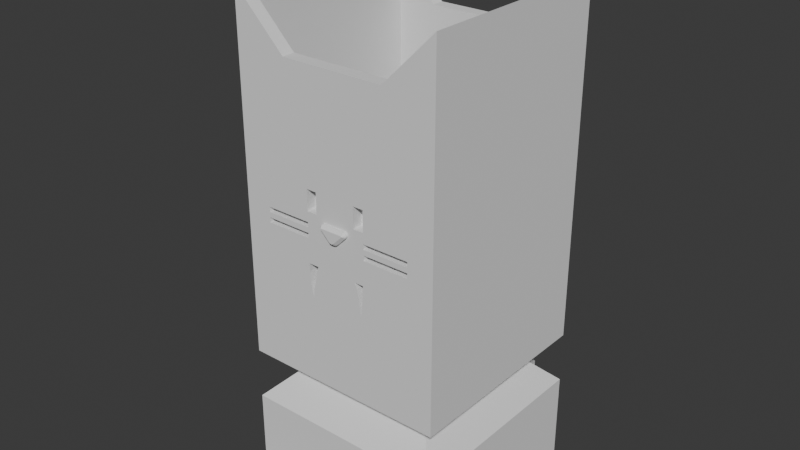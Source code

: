 # Source: cat.blend  (saved by Blender 4.5.87; exported with 4.5.12 LTS)
import bpy
from mathutils import Matrix  # noqa: F401  (used for matrix-valued properties, if any)

bpy.ops.wm.read_factory_settings(use_empty=True)
scene = bpy.context.scene
scene.name = 'Scene'

# ---- collections
col_collection = bpy.data.collections.new('Collection'); scene.collection.children.link(col_collection)
col_collection_2 = bpy.data.collections.new('Collection 2'); scene.collection.children.link(col_collection_2)

# ---- world
world_world = bpy.data.worlds.new('World'); scene.world = world_world
world_world.use_nodes = True; world_world.node_tree.nodes.clear()
_N = world_world.node_tree.nodes; _L = world_world.node_tree.links
n0 = _N.new('ShaderNodeOutputWorld'); n0.name = 'World Output'; n0.location = (200, 100)
n1 = _N.new('ShaderNodeBackground'); n1.name = 'Background'; n1.location = (-200, 100)
n1.inputs[0].default_value = (0.05088, 0.05088, 0.05088, 1.0)
_L.new(n1.outputs[0], n0.inputs[0])
n0.is_active_output = True
world_world.color = (0.05088, 0.05088, 0.05088)
world_world.sun_shadow_jitter_overblur = 0.0

# ---- meshes
me_cali_cat_pencil_holder___base_007 = bpy.data.meshes.new('Cali_Cat_Pencil_Holder_-_Base.007')
me_cali_cat_pencil_holder___base_007.from_pydata([(-25.47, 1.95, 79.61), (-25.47, -26.6, 79.61), (-25.47, 30.5, 79.61), (31.63, 30.5, 79.61), (-3.72, 30.5, 73.5), (31.63, -26.6, 79.61), (-25.09, -26.6, 79.24), (-13.28, -26.6, 73.5), (-14.3, -26.6, 73.5), (15.27, -26.6, 73.5), (20.46, -26.6, 73.5), (31.63, -20.48, 79.61), (31.63, 8.072, 79.61), (-29.55, 1.95, 59.14), (-29.55, 1.95, 72.19), (-29.55, -30.68, 95.45), (-29.55, -30.68, 69.34), (-29.55, 1.95, 58.33), (-29.55, -30.68, 64.44), (-29.55, -30.68, 67.71), (-29.55, 1.95, 56.69), (-29.55, -30.68, 62.7), (-29.55, 1.95, 55.83), (-29.55, 34.59, 81.58), (-29.55, 18.27, 93.2), (35.71, 34.59, 81.58), (11.24, 34.59, 73.41), (12.87, -30.68, 62.7), (11.24, -30.68, 62.7), (12.87, -30.68, 62.0), (-21.39, -30.68, 62.7), (-25.47, -30.68, 62.7), (-21.39, -30.68, 62.0), (11.24, -30.68, 69.34), (12.87, -30.68, 70.15), (11.24, -30.68, 70.15), (-25.47, -30.68, 95.45), (8.614, -30.68, 67.71), (7.603, -30.68, 67.71), (7.622, -30.68, 67.6), (11.24, -30.68, 64.44), (27.55, -30.68, 63.63), (12.87, -30.68, 63.63), (-5.078, -30.68, 95.45), (-2.448, -30.68, 95.45), (11.24, -30.68, 67.71), (35.71, -30.68, 69.34), (8.614, -30.68, 95.45), (9.606, -30.68, 76.68), (8.614, -30.68, 69.34), (9.606, -30.68, 70.15), (11.24, -30.68, 95.45), (35.71, -30.68, 95.45), (-5.078, -30.68, 70.15), (-6.709, -30.68, 70.15), (-5.078, -30.68, 69.34), (11.24, -30.68, 76.68), (12.87, -30.68, 76.68), (-5.078, -30.68, 64.44), (-6.709, -30.68, 63.63), (-5.078, -30.68, 62.7), (-0.4768, -30.68, 68.52), (6.643, -30.68, 68.52), (-2.448, -30.68, 69.34), (-3.446, -30.68, 70.15), (-6.709, -30.68, 62.7), (-21.39, -30.68, 66.89), (-25.47, -30.68, 67.71), (-21.39, -30.68, 65.26), (-6.709, -30.68, 62.0), (-21.39, -30.68, 63.63), (-25.47, -30.68, 64.44), (35.71, -30.68, 64.44), (27.55, -30.68, 62.7), (35.71, -30.68, 62.7), (35.71, -30.68, 67.71), (27.55, -30.68, 66.89), (27.55, -30.68, 62.0), (7.113, -30.68, 68.4), (7.25, -30.68, 68.31), (-2.448, -30.68, 62.7), (7.616, -30.68, 67.44), (7.583, -30.68, 67.27), (8.614, -30.68, 64.44), (7.524, -30.68, 67.12), (7.44, -30.68, 66.98), (-2.448, -30.68, 67.71), (-1.436, -30.68, 67.76), (6.807, -30.68, 68.51), (6.963, -30.68, 68.47), (7.596, -30.68, 67.76), (7.374, -30.68, 68.2), (7.544, -30.68, 67.92), (7.472, -30.68, 68.06), (-1.384, -30.68, 67.92), (-1.306, -30.68, 68.06), (-1.417, -30.68, 67.27), (-1.449, -30.68, 67.44), (8.614, -30.68, 62.7), (4.235, -30.68, 63.78), (4.464, -30.68, 63.98), (3.968, -30.68, 63.63), (-1.208, -30.68, 68.2), (-2.448, -30.68, 64.44), (1.697, -30.68, 63.98), (1.24, -30.68, 64.44), (-1.09, -30.68, 68.31), (-5.078, -30.68, 67.71), (-6.709, -30.68, 66.89), (-0.9532, -30.68, 68.4), (-1.443, -30.68, 67.71), (-1.456, -30.68, 67.6), (2.48, -30.68, 63.51), (2.192, -30.68, 63.63), (-0.8031, -30.68, 68.47), (-0.6399, -30.68, 68.51), (-1.169, -30.68, 66.85), (-1.28, -30.68, 66.98), (4.927, -30.68, 64.44), (1.931, -30.68, 63.78), (-1.364, -30.68, 67.12), (-6.709, -30.68, 65.26), (7.335, -30.68, 66.85), (3.687, -30.68, 63.51), (-25.47, -30.68, 69.34), (3.387, -30.68, 63.44), (3.08, -30.68, 63.41), (2.773, -30.68, 63.44), (27.55, -30.68, 65.26), (12.87, -30.68, 66.89), (12.87, -30.68, 65.26), (-5.078, -30.68, 76.68), (-3.446, -30.68, 76.68), (-6.709, -30.68, 76.68), (35.71, 1.95, 59.14), (35.71, 1.95, 58.33), (35.71, 1.95, 55.83), (35.71, 1.95, 56.69), (35.71, 1.95, 72.19), (35.71, 18.27, 93.2), (4.333, -31.5, 63.87), (4.464, -31.5, 63.98), (4.229, -31.5, 63.78), (3.968, -31.5, 63.62), (3.922, -31.49, 63.61), (4.137, -31.5, 63.72), (3.687, -31.49, 63.51), (3.459, -31.5, 63.45), (3.387, -31.5, 63.44), (3.224, -31.5, 63.42), (3.08, -31.5, 63.42), (3.341, -31.5, 63.43), (2.773, -31.5, 63.44), (2.721, -31.5, 63.44), (2.989, -31.5, 63.42), (3.028, -31.5, 63.41), (2.506, -31.49, 63.5), (2.382, -31.49, 63.54), (2.682, -31.49, 63.45), (2.277, -31.49, 63.59), (2.192, -31.5, 63.63), (1.938, -31.5, 63.79), (1.879, -31.5, 63.83), (2.062, -31.5, 63.7), (2.108, -31.5, 63.67), (1.82, -31.5, 63.87), (1.697, -31.5, 63.98), (7.335, -31.5, 66.85), (6.904, -31.5, 68.49), (6.963, -31.5, 68.47), (6.8, -31.5, 68.51), (6.676, -31.5, 68.52), (6.643, -31.5, 68.52), (7.022, -31.5, 68.44), (7.113, -31.49, 68.4), (7.244, -31.49, 68.32), (7.335, -31.49, 68.23), (7.368, -31.49, 68.21), (7.414, -31.49, 68.14), (7.472, -31.5, 68.06), (7.544, -31.5, 67.92), (7.59, -31.5, 67.78), (7.609, -31.49, 67.67), (7.622, -31.49, 67.6), (7.616, -31.49, 67.54), (7.616, -31.49, 67.46), (7.609, -31.49, 67.42), (7.596, -31.49, 67.33), (7.583, -31.49, 67.28), (7.564, -31.5, 67.21), (7.524, -31.5, 67.12), (7.466, -31.5, 67.02), (7.44, -31.5, 66.98), (7.4, -31.5, 66.93), (-0.4768, -31.5, 68.52), (-1.221, -31.5, 66.91), (-1.273, -31.5, 66.98), (-1.169, -31.5, 66.85), (-1.351, -31.5, 67.1), (-1.397, -31.5, 67.21), (-1.417, -31.49, 67.27), (-1.436, -31.49, 67.36), (-1.449, -31.49, 67.41), (-1.43, -31.49, 67.33), (-1.456, -31.49, 67.49), (-1.456, -31.49, 67.59), (-1.443, -31.5, 67.73), (-1.41, -31.5, 67.84), (-1.384, -31.5, 67.92), (-1.319, -31.5, 68.04), (-1.24, -31.49, 68.15), (-1.208, -31.49, 68.19), (-1.156, -31.49, 68.25), (-1.103, -31.49, 68.3), (-1.058, -31.49, 68.33), (-1.005, -31.49, 68.36), (-0.9597, -31.49, 68.4), (-0.901, -31.5, 68.42), (-0.8227, -31.5, 68.46), (-0.6921, -31.5, 68.49), (-0.6399, -31.5, 68.51), (-0.5877, -31.5, 68.51), (27.55, -27.42, 65.26), (27.55, -27.42, 66.89), (27.55, -27.42, 62.0), (27.55, -27.42, 63.63), (12.87, -27.42, 63.63), (-21.39, -27.42, 63.63), (-6.709, -27.42, 63.63), (12.87, -27.42, 65.26), (12.87, -27.42, 62.0), (12.87, -27.42, 66.89), (12.87, -27.42, 70.15), (12.87, -27.42, 76.68), (-6.709, -27.42, 62.0), (-21.39, -27.42, 62.0), (-6.709, -27.42, 70.15), (-6.709, -27.42, 76.68), (-6.709, -27.42, 65.26), (-6.709, -27.42, 66.89), (-21.39, -27.42, 65.26), (-21.39, -27.42, 66.89), (9.606, -27.42, 70.15), (-3.446, -27.42, 70.15), (-3.446, -27.42, 76.68), (9.606, -27.42, 76.68), (2.271, -32.31, 64.56), (2.375, -32.31, 64.47), (2.408, -32.31, 64.45), (2.493, -32.31, 64.4), (2.741, -32.31, 64.28), (2.584, -32.31, 64.34), (2.884, -32.31, 64.25), (3.028, -32.31, 64.23), (2.943, -32.31, 64.23), (3.126, -32.31, 64.23), (3.165, -32.31, 64.23), (3.302, -32.31, 64.25), (3.439, -32.31, 64.28), (3.498, -32.31, 64.3), (3.57, -32.31, 64.34), (3.7, -32.31, 64.41), (3.667, -32.31, 64.39), (3.811, -32.31, 64.49), (3.889, -32.31, 64.56), (6.754, -32.31, 67.43), (6.781, -32.31, 67.46), (6.8, -32.31, 67.51), (6.807, -32.31, 67.54), (6.787, -32.31, 67.61), (6.761, -32.31, 67.65), (6.702, -32.31, 67.69), (6.65, -32.31, 67.71), (-0.4898, -32.31, 67.71), (-0.5486, -32.31, 67.69), (-0.5812, -32.31, 67.67), (-0.6073, -32.31, 67.65), (-0.6334, -32.31, 67.61), (-0.6399, -32.31, 67.53), (-0.6334, -32.31, 67.5), (-0.6203, -32.31, 67.47), (-0.6008, -32.31, 67.44), (-29.55, 34.59, 95.35), (-29.55, 15.21, 95.38), (-29.55, 19.96, 95.37), (-29.55, 1.95, 95.4), (-10.7, 34.59, 95.35), (21.94, 34.59, 95.35), (-14.08, 34.59, 95.35), (18.55, 34.59, 95.35), (-15.77, 34.59, 95.35), (20.24, 34.59, 95.35), (35.71, 34.59, 95.35), (35.71, 15.22, 95.38), (35.71, 1.95, 95.4), (35.71, 19.96, 95.37), (-13.75, -26.6, 95.83), (-25.47, -13.21, 95.82), (-6.322, -26.6, 95.83), (-11.81, 30.5, 95.81), (-25.47, -26.6, 95.83), (-4.068, -26.6, 95.83), (-6.425, -26.6, 95.83), (-3.982, -26.6, 95.83), (-25.47, 30.5, 95.8), (16.2, 30.5, 95.83), (-25.47, 17.1, 95.81), (18.61, 30.5, 95.83), (-25.47, 1.95, 95.81), (-15.72, 30.5, 95.81), (-13.76, 30.5, 95.81), (31.63, -23.74, 95.84), (-14.66, 30.5, 95.81), (12.58, -26.6, 95.84), (31.63, -17.23, 95.84), (12.48, -26.6, 95.84), (31.63, 30.5, 95.84), (19.91, -26.6, 95.84), (19.42, 30.5, 95.83), (-25.06, -26.6, 95.83), (10.23, -26.6, 95.84), (22.21, 30.5, 95.83), (19.27, 30.5, 95.83), (9.79, -26.6, 95.84), (21.11, 30.5, 95.83), (31.63, -3.856, 95.84), (-2.112, -26.6, 95.83), (19.91, 30.5, 95.83), (31.63, 20.0, 95.84), (0.294, -26.6, 95.83), (-13.27, 30.5, 95.81), (31.63, -26.6, 95.84), (-13.11, 30.5, 95.81), (20.77, -26.6, 95.84), (-14.54, -26.6, 95.83), (-24.88, -26.6, 95.83), (-25.47, 25.6, 54.34), (-25.47, 1.95, 54.34), (-25.47, -21.7, 54.34), (-25.47, 30.5, 54.34), (-25.47, -26.6, 54.34), (31.63, 30.5, 54.34), (30.45, 30.5, 54.34), (28.12, -26.6, 54.34), (29.23, -26.6, 54.34), (5.697, -26.6, 54.34), (31.63, -26.6, 54.34), (30.32, -26.6, 54.34), (-29.55, 1.95, 54.34), (-29.55, -5.069, 54.34), (-29.55, -30.68, 54.34), (35.71, 34.59, 54.34), (33.91, 34.59, 54.34), (-27.75, 34.59, 54.34), (4.881, 34.59, 54.34), (-5.078, -30.68, 54.34), (-5.753, -30.68, 54.34), (-23.78, -30.68, 54.34), (-17.71, -30.68, 54.34), (-25.47, -30.68, 54.34), (35.71, -30.68, 54.34), (32.51, -30.68, 54.34), (17.99, -30.68, 54.34), (11.24, -30.68, 54.34), (9.644, -30.68, 54.34), (11.91, -30.68, 54.34), (1.896, -30.68, 54.34), (-2.448, -30.68, 54.34), (35.71, 1.95, 54.34), (-24.09, 30.5, 54.34), (-24.1, 30.5, 54.34), (30.26, 30.5, 54.34), (30.32, 30.5, 54.34), (30.25, 30.5, 54.34), (-24.16, 30.5, 54.34), (-24.26, 30.5, 54.34), (30.17, 30.5, 54.34), (-24.16, -26.6, 54.34), (-23.34, -26.6, 54.34), (35.71, -5.069, 54.34), (35.71, 11.84, 54.34), (35.71, 8.971, 54.34), (35.71, 27.0, 54.34), (35.71, 17.3, 54.34), (35.71, 15.79, 54.34), (8.614, -30.68, 54.34), (-4.045, -30.68, 54.34), (32.34, -30.68, 54.34), (-27.95, -30.68, 54.34), (-20.54, 34.59, 54.34), (30.31, 34.59, 54.34), (-29.55, 8.971, 54.34), (-29.55, 34.59, 54.34), (-29.55, 11.84, 54.34), (-29.55, 15.79, 54.34), (-29.55, 17.3, 54.34), (-29.55, 27.0, 54.34), (31.63, -20.65, 54.34), (31.63, -25.55, 54.34), (31.63, 3.0, 54.34), (31.63, 26.65, 54.34), (-23.07, -26.6, 54.34), (-22.86, -26.6, 54.34), (-16.73, -26.6, 54.34), (29.5, -26.6, 54.34), (-25.41, -26.6, 54.34), (24.05, 30.5, 54.34), (1.621, 30.5, 54.34), (-20.8, 30.5, 54.34), (-25.47, 30.5, 16.64), (-25.47, 1.95, 16.64), (-25.47, -26.6, 16.64), (31.63, 30.5, 16.64), (3.08, 30.5, 16.64), (31.63, -26.6, 16.64), (3.08, -26.6, 16.64), (31.63, 1.95, 16.64), (3.08, 1.95, 16.64), (-29.55, 34.59, 16.47), (-29.55, 5.22, -25.95), (-29.55, 8.483, -25.95), (-29.55, 5.22, -32.47), (-29.55, 34.59, -32.47), (-29.55, 8.483, -22.69), (-29.55, 34.59, 0.1636), (-29.55, -33.94, -25.95), (-29.55, -30.68, -25.95), (-29.55, -33.94, -32.47), (-29.55, -30.68, 0.1636), (-29.55, 1.95, 0.1636), (-29.55, -4.57, -22.69), (-29.55, -4.57, -32.47), (-29.55, 1.95, 16.47), (-29.55, -30.68, 16.47), (11.24, 34.59, -32.47), (11.24, 34.59, -16.16), (35.71, 34.59, 0.1636), (-5.078, 34.59, -16.16), (-5.078, 34.59, -32.47), (35.71, 34.59, 16.47), (3.08, 34.59, 0.1636), (35.71, 34.59, -32.47), (3.08, 34.59, 16.47), (35.71, -30.68, 0.1636), (-3.446, -30.68, -22.69), (9.606, -30.68, -22.69), (3.08, -30.68, 0.1636), (9.606, -30.68, -25.95), (35.71, -30.68, -25.95), (-3.446, -30.68, -25.95), (-5.078, -30.68, 16.47), (-25.47, -30.68, 16.47), (35.71, -30.68, 16.47), (11.24, -30.68, 16.47), (8.614, -30.68, 16.47), (-2.448, -30.68, 16.47), (-21.39, -22.52, 8.315), (-21.39, 26.42, 8.315), (-25.47, 6.029, 12.39), (7.159, 30.5, 12.39), (27.55, 26.42, 8.315), (35.71, 5.22, -25.95), (35.71, 5.22, -32.47), (35.71, 8.483, -25.95), (35.71, 8.483, -22.69), (35.71, -4.57, -32.47), (35.71, -4.57, -22.69), (35.71, 1.95, 0.1636), (35.71, -33.94, -32.47), (35.71, -33.94, -25.95), (35.71, 1.95, 16.47), (-57.4, 42.75, 5.058), (-57.4, 59.06, 5.058), (-38.64, 50.9, -13.7), (-38.64, 59.06, -13.7), (-19.87, 59.06, -32.47), (-19.87, 42.75, -32.47), (-38.64, 42.75, -13.7), (-41.09, 42.75, 29.53), (-57.4, 59.06, 29.53), (-57.4, 42.75, 29.53), (-41.09, 59.06, 29.53), (-3.446, -33.94, -25.95), (-3.446, -33.94, -32.47), (-3.446, -4.57, -32.47), (-3.446, 21.53, -32.47), (-3.446, 8.483, -22.69), (-3.446, 8.483, -25.95), (-3.446, 5.22, -25.95), (-3.446, 5.22, -32.47), (-3.446, -4.57, -22.69), (-3.446, 21.53, -22.69), (9.606, -33.94, -25.95), (9.606, -33.94, -32.47), (9.606, -4.57, -22.69), (9.606, -4.57, -32.47), (9.606, 5.22, -25.95), (9.606, 8.483, -25.95), (9.606, 21.53, -32.47), (9.606, 5.22, -32.47), (9.606, 21.53, -22.69), (9.606, 8.483, -22.69), (27.55, -22.52, 8.315), (-25.47, 6.029, 4.243), (31.63, -2.129, 12.39), (7.159, 30.5, 4.243), (31.63, -2.129, 4.243), (-0.9989, -26.6, 4.243), (-41.09, 59.06, 11.81), (-13.12, 59.06, -16.16), (11.24, 59.06, -32.47), (11.24, 59.06, -16.16), (-41.09, 42.75, 11.81), (-13.12, 42.75, -16.16), (-5.078, 42.75, -16.16), (-5.078, 42.75, -32.47), (-20.8, 30.5, 21.88), (1.621, 30.5, 21.88), (24.05, 30.5, 21.88), (-25.41, -26.6, 21.88), (-16.73, -26.6, 21.88), (-22.86, -26.6, 21.88), (-23.07, -26.6, 21.88), (31.63, 26.65, 21.88), (31.63, 3.0, 21.88), (31.63, -25.55, 21.88), (31.63, -20.65, 21.88), (-29.55, 27.0, 21.88), (-29.55, 17.3, 21.88), (-29.55, 15.79, 21.88), (-29.55, 11.84, 21.88), (-29.55, 34.59, 21.88), (-29.55, 8.971, 21.88), (30.31, 34.59, 21.88), (-20.54, 34.59, 21.88), (-27.95, -30.68, 21.88), (32.34, -30.68, 21.88), (-4.045, -30.68, 21.88), (8.614, -30.68, 21.88), (35.71, 15.79, 21.88), (35.71, 17.3, 21.88), (35.71, 8.971, 21.88), (35.71, 11.84, 21.88), (35.71, 27.0, 21.88), (35.71, -5.069, 21.88), (-24.16, -26.6, 21.88), (-23.34, -26.6, 21.88), (30.17, 30.5, 21.88), (-24.16, 30.5, 21.88), (-24.26, 30.5, 21.88), (29.5, -26.6, 21.88), (30.26, 30.5, 21.88), (30.25, 30.5, 21.88), (30.32, 30.5, 21.88), (-24.1, 30.5, 21.88), (-24.09, 30.5, 21.88), (35.71, 1.95, 21.88), (1.896, -30.68, 21.88), (-2.448, -30.68, 21.88), (9.644, -30.68, 21.88), (11.24, -30.68, 21.88), (11.91, -30.68, 21.88), (17.99, -30.68, 21.88), (32.51, -30.68, 21.88), (35.71, -30.68, 21.88), (-25.47, -30.68, 21.88), (-17.71, -30.68, 21.88), (-23.78, -30.68, 21.88), (-5.753, -30.68, 21.88), (-5.078, -30.68, 21.88), (4.881, 34.59, 21.88), (-27.75, 34.59, 21.88), (33.91, 34.59, 21.88), (35.71, 34.59, 21.88), (-29.55, -30.68, 21.88), (-29.55, -5.069, 21.88), (-29.55, 1.95, 21.88), (30.32, -26.6, 21.88), (31.63, -26.6, 21.88), (5.697, -26.6, 21.88), (29.23, -26.6, 21.88), (28.12, -26.6, 21.88), (30.45, 30.5, 21.88), (31.63, 30.5, 21.88), (-25.47, -26.6, 21.88), (-25.47, 30.5, 21.88), (-25.47, -21.7, 21.88), (-25.47, 1.95, 21.88), (-25.47, 25.6, 21.88), (-25.47, -26.6, 123.7), (-25.47, 30.5, 123.7), (-25.47, 1.95, 123.7), (20.42, 30.5, 112.5), (19.4, 30.5, 111.5), (-12.56, 30.5, 111.5), (-12.73, 30.5, 111.5), (-13.24, 30.5, 111.5), (18.03, 30.5, 111.5), (-14.0, 30.5, 112.3), (31.63, 30.5, 123.7), (18.89, 30.5, 111.5), (18.72, 30.5, 111.5), (31.63, -26.6, 123.7), (19.4, -26.6, 111.5), (-24.71, -26.6, 123.0), (-13.24, -26.6, 111.5), (-3.126, -26.6, 111.5), (11.75, -26.6, 111.5), (9.287, -26.6, 111.5), (-1.084, -26.6, 111.5), (-5.587, -26.6, 111.5), (31.63, -14.36, 123.7), (-27.51, 1.95, 125.8), (-27.51, 3.993, 125.8), (-25.47, -30.68, 123.7), (-13.24, 34.59, 111.5), (-13.24, -30.68, 111.5), (19.4, 34.59, 111.5), (19.4, -30.68, 111.5), (11.24, -30.68, 111.5), (8.614, -30.68, 111.5), (-2.448, -30.68, 111.5), (-5.078, -30.68, 111.5), (35.71, 34.59, 127.8), (35.71, 1.95, 127.8), (35.71, -30.68, 127.8), (-29.55, -30.68, 109.0), (-29.55, -30.68, 127.8), (-29.55, 1.95, 127.8), (-29.55, 1.95, 118.4), (-29.55, 34.59, 127.8), (-25.47, -30.68, 109.0), (-5.078, -30.68, 109.0), (-2.448, -30.68, 109.0), (8.614, -30.68, 109.0), (11.24, -30.68, 109.0), (35.71, -30.68, 109.0), (35.71, 1.95, 118.4), (-29.55, 34.59, 109.0), (-29.55, 15.21, 109.0), (-29.55, 19.96, 109.0), (-29.55, 1.95, 109.0), (-10.7, 34.59, 109.0), (21.94, 34.59, 108.9), (-14.08, 34.59, 109.0), (18.55, 34.59, 108.9), (-15.77, 34.59, 109.0), (20.24, 34.59, 108.9), (35.71, 34.59, 108.9), (35.71, 15.22, 109.0), (35.71, 1.95, 109.0), (35.71, 19.96, 109.0), (-13.75, -26.6, 109.4), (-25.47, -13.21, 109.4), (-6.322, -26.6, 109.4), (-11.81, 30.5, 109.4), (-25.47, -26.6, 109.4), (27.1, -28.11, 119.2), (-4.068, -26.6, 109.4), (-6.425, -26.6, 109.4), (-3.982, -26.6, 109.4), (-25.47, 30.5, 109.4), (16.2, 30.5, 109.4), (-25.47, 17.1, 109.4), (18.61, 30.5, 109.4), (-25.47, 1.95, 109.4), (-15.72, 30.5, 109.4), (27.53, -30.68, 119.6), (-13.76, 30.5, 109.4), (31.63, -25.61, 118.8), (31.63, -23.74, 109.4), (-14.66, 30.5, 109.4), (12.58, -26.6, 109.4), (31.63, -17.23, 109.4), (12.48, -26.6, 109.4), (31.63, 30.5, 109.4), (19.91, -26.6, 109.4), (19.42, 30.5, 109.4), (-25.06, -26.6, 109.4), (10.23, -26.6, 109.4), (22.21, 30.5, 109.4), (19.27, 30.5, 109.4), (9.79, -26.6, 109.4), (21.11, 30.5, 109.4), (31.63, -3.856, 109.4), (-2.112, -26.6, 109.4), (19.91, 30.5, 109.4), (31.63, 20.0, 109.4), (26.85, -26.6, 118.9), (0.294, -26.6, 109.4), (-13.27, 30.5, 109.4), (31.63, -26.6, 118.9), (31.63, -26.6, 109.4), (-13.11, 30.5, 109.4), (20.77, -26.6, 109.4), (-14.54, -26.6, 109.4), (-24.88, -26.6, 109.4), (-3.447, -30.68, 54.34), (-4.045, -30.68, 52.44), (-6.778, -30.68, 54.34), (-5.753, -30.68, 44.69), (-5.078, -30.68, 47.66), (-5.1, -30.68, 47.56), (-5.466, -30.68, 45.67), (-5.61, -30.68, 43.88), (-4.334, -30.68, 51.15), (-4.648, -30.68, 49.53), (-3.932, -30.68, 52.95), (-6.448, -30.68, 48.62), (-6.79, -30.68, 51.85), (12.58, -30.68, 54.34), (11.24, -30.68, 47.59), (11.91, -30.68, 46.68), (11.33, -30.68, 46.9), (11.6, -30.68, 44.64), (11.84, -30.68, 46.05), (12.26, -30.68, 49.44), (12.45, -30.68, 52.01), (10.03, -30.68, 53.52), (10.39, -30.68, 52.43), (10.72, -30.68, 50.96), (11.03, -30.68, 49.01), (-5.078, -30.68, 54.34), (-5.753, -30.68, 54.34), (11.24, -30.68, 54.34), (9.644, -30.68, 54.34), (11.91, -30.68, 54.34), (-4.045, -30.68, 54.34), (-3.447, -30.68, 54.34), (-4.045, -30.68, 52.44), (-6.778, -30.68, 54.34), (-5.753, -30.68, 44.69), (-5.078, -30.68, 47.66), (-5.1, -30.68, 47.56), (-5.466, -30.68, 45.67), (-5.61, -30.68, 43.88), (-4.334, -30.68, 51.15), (-4.648, -30.68, 49.53), (-3.932, -30.68, 52.95), (-6.448, -30.68, 48.62), (-6.79, -30.68, 51.85), (12.58, -30.68, 54.34), (11.24, -30.68, 47.59), (11.91, -30.68, 46.68), (11.33, -30.68, 46.9), (11.6, -30.68, 44.64), (11.84, -30.68, 46.05), (12.26, -30.68, 49.44), (12.45, -30.68, 52.01), (10.03, -30.68, 53.52), (10.39, -30.68, 52.43), (10.72, -30.68, 50.96), (11.03, -30.68, 49.01), (-5.078, -28.78, 54.34), (-5.753, -28.78, 54.34), (11.24, -28.78, 54.34), (9.644, -28.78, 54.34), (11.91, -28.78, 54.34), (-4.045, -28.78, 54.34), (-3.447, -28.78, 54.34), (-4.045, -28.78, 52.44), (-6.778, -28.78, 54.34), (-5.753, -28.78, 44.69), (-5.078, -28.78, 47.66), (-5.1, -28.78, 47.56), (-5.466, -28.78, 45.67), (-5.61, -28.78, 43.88), (-4.334, -28.78, 51.15), (-4.648, -28.78, 49.53), (-3.932, -28.78, 52.95), (-6.448, -28.78, 48.62), (-6.79, -28.78, 51.85), (12.58, -28.78, 54.34), (11.24, -28.78, 47.59), (11.91, -28.78, 46.68), (11.33, -28.78, 46.9), (11.6, -28.78, 44.64), (11.84, -28.78, 46.05), (12.26, -28.78, 49.44), (12.45, -28.78, 52.01), (10.03, -28.78, 53.52), (10.39, -28.78, 52.43), (10.72, -28.78, 50.96), (11.03, -28.78, 49.01), (-5.078, -28.34, 54.34), (-5.753, -28.34, 54.34), (11.24, -28.34, 54.34), (9.644, -28.34, 54.34), (11.91, -28.34, 54.34), (-4.045, -28.34, 54.34), (-3.447, -28.34, 54.34), (-4.045, -28.34, 52.44), (-6.778, -28.34, 54.34), (-5.753, -28.34, 44.69), (-5.078, -28.34, 47.66), (-5.1, -28.34, 47.56), (-5.466, -28.34, 45.67), (-5.61, -28.34, 43.88), (-4.334, -28.34, 51.15), (-4.648, -28.34, 49.53), (-3.932, -28.34, 52.95), (-6.448, -28.34, 48.62), (-6.79, -28.34, 51.85), (12.58, -28.34, 54.34), (11.24, -28.34, 47.59), (11.91, -28.34, 46.68), (11.33, -28.34, 46.9), (11.6, -28.34, 44.64), (11.84, -28.34, 46.05), (12.26, -28.34, 49.44), (12.45, -28.34, 52.01), (10.03, -28.34, 53.52), (10.39, -28.34, 52.43), (10.72, -28.34, 50.96), (11.03, -28.34, 49.01), (11.91, -27.49, 54.34), (11.24, -27.49, 54.34), (12.58, -27.49, 54.34), (-4.045, -27.49, 54.34), (-5.078, -27.49, 54.34), (9.644, -27.49, 54.34), (-5.753, -27.49, 54.34), (-5.753, -27.49, 44.69), (-5.078, -27.49, 47.66), (-4.045, -27.49, 52.44), (11.24, -27.49, 47.59), (11.91, -27.49, 46.68), (-3.447, -27.49, 54.34), (-6.778, -27.49, 54.34), (-5.1, -27.49, 47.56), (-5.466, -27.49, 45.67), (-5.61, -27.49, 43.88), (-4.334, -27.49, 51.15), (-4.648, -27.49, 49.53), (-3.932, -27.49, 52.95), (-6.448, -27.49, 48.62), (-6.79, -27.49, 51.85), (11.33, -27.49, 46.9), (11.6, -27.49, 44.64), (11.84, -27.49, 46.05), (12.26, -27.49, 49.44), (12.45, -27.49, 52.01), (10.03, -27.49, 53.52), (10.39, -27.49, 52.43), (10.72, -27.49, 50.96), (11.03, -27.49, 49.01), (11.91, -27.49, 54.34), (11.24, -27.49, 54.34), (12.58, -27.49, 54.34), (-4.045, -27.49, 54.34), (-5.078, -27.49, 54.34), (9.644, -27.49, 54.34), (-5.753, -27.49, 54.34), (-5.753, -27.49, 44.69), (-5.078, -27.49, 47.66), (-4.045, -27.49, 52.44), (11.24, -27.49, 47.59), (11.91, -27.49, 46.68), (-3.447, -27.49, 54.34), (-6.778, -27.49, 54.34), (-5.1, -27.49, 47.56), (-5.466, -27.49, 45.67), (-5.61, -27.49, 43.88), (-4.334, -27.49, 51.15), (-4.648, -27.49, 49.53), (-3.932, -27.49, 52.95), (-6.448, -27.49, 48.62), (-6.79, -27.49, 51.85), (11.33, -27.49, 46.9), (11.6, -27.49, 44.64), (11.84, -27.49, 46.05), (12.26, -27.49, 49.44), (12.45, -27.49, 52.01), (10.03, -27.49, 53.52), (10.39, -27.49, 52.43), (10.72, -27.49, 50.96), (11.03, -27.49, 49.01)], [], [(0, 297, 300, 1), (2, 304, 306, 0), (336, 0, 337), (337, 0, 338), (369, 332, 330, 370), (408, 407, 4), (408, 4, 299, 332, 369), (370, 330, 310, 374), (2, 309, 304), (406, 4, 407), (374, 310, 312, 375), (375, 312, 309, 2, 339), (6, 335, 334), (405, 6, 334, 296, 377), (345, 9, 343), (344, 10, 315, 313, 404), (340, 1, 6, 405), (10, 9, 323, 320), (7, 326, 329, 9), (402, 7, 9, 403), (7, 303, 326), (401, 8, 7, 402), (8, 298, 301), (377, 296, 302, 378), (1, 300, 319), (400, 399, 12), (11, 5, 331, 311), (3, 12, 328, 316), (12, 11, 314, 325), (399, 397, 12), (395, 13, 14, 396), (15, 14, 16), (17, 18, 19), (13, 19, 16), (20, 21, 18), (393, 20, 17, 394), (21, 20, 22), (396, 14, 23, 392), (13, 16, 14), (391, 22, 20, 393), (18, 17, 20), (348, 349, 22), (19, 13, 17), (394, 17, 13, 395), (24, 23, 14), (23, 24, 284, 282), (391, 348, 22), (14, 15, 285), (24, 283, 284), (23, 282, 290), (392, 23, 290, 288, 353), (353, 288, 286, 26, 389), (354, 26, 390), (27, 28, 29), (30, 31, 32), (33, 34, 35), (37, 38, 39), (28, 27, 40), (41, 40, 42), (45, 46, 33), (48, 49, 50), (53, 54, 55), (56, 52, 51), (49, 35, 50), (52, 56, 57), (34, 46, 57), (52, 57, 46), (51, 48, 56), (51, 47, 48), (49, 48, 47), (58, 59, 60), (49, 61, 62), (55, 63, 64), (65, 60, 59), (66, 67, 68), (55, 64, 53), (69, 60, 65), (70, 71, 30), (31, 30, 71), (71, 58, 68), (358, 69, 32, 357), (357, 32, 31, 359), (388, 31, 21, 350), (358, 699, 356, 69), (72, 40, 41), (37, 33, 49), (73, 74, 41), (75, 76, 72), (72, 41, 74), (42, 40, 27), (362, 387, 77), (49, 78, 79), (362, 77, 29, 365, 710), (386, 80, 60, 355), (81, 37, 39), (82, 37, 81), (37, 82, 83), (84, 83, 82), (85, 83, 84), (86, 87, 63), (49, 88, 89), (37, 90, 38), (49, 79, 91), (49, 92, 37), (49, 91, 93), (63, 47, 44), (94, 63, 87), (95, 63, 94), (86, 96, 97), (98, 40, 83), (37, 92, 90), (99, 98, 100), (49, 93, 92), (101, 98, 99), (102, 63, 95), (103, 104, 105), (106, 63, 102), (107, 108, 58), (109, 63, 106), (49, 62, 88), (49, 89, 78), (110, 86, 111), (80, 112, 113), (86, 97, 111), (114, 63, 109), (115, 63, 114), (61, 63, 115), (87, 86, 110), (103, 116, 117), (83, 118, 98), (80, 119, 104), (86, 120, 96), (103, 117, 120), (103, 120, 86), (121, 58, 108), (364, 28, 98, 385), (80, 113, 119), (122, 83, 85), (123, 98, 101), (21, 71, 18), (103, 105, 116), (67, 55, 124), (125, 98, 123), (107, 63, 55), (80, 104, 103), (118, 83, 122), (100, 98, 118), (126, 98, 125), (80, 98, 126), (80, 127, 112), (80, 126, 127), (33, 46, 34), (46, 45, 75), (75, 45, 76), (128, 72, 76), (35, 49, 33), (40, 72, 128), (76, 45, 129), (40, 128, 130), (40, 130, 45), (45, 83, 40), (129, 45, 130), (365, 29, 28, 363), (40, 98, 28), (33, 37, 45), (83, 45, 37), (366, 98, 80, 367), (86, 58, 103), (63, 107, 86), (58, 86, 107), (103, 60, 80), (60, 103, 58), (49, 63, 61), (47, 63, 49), (16, 36, 15), (68, 58, 121), (124, 54, 36), (58, 71, 70), (124, 55, 54), (71, 68, 67), (19, 124, 16), (107, 66, 108), (58, 70, 59), (131, 44, 43), (44, 131, 132), (64, 63, 132), (44, 132, 63), (43, 133, 131), (133, 36, 54), (43, 36, 133), (107, 67, 66), (18, 67, 19), (55, 67, 107), (124, 19, 67), (71, 21, 31), (67, 18, 71), (36, 16, 124), (383, 134, 135, 384), (74, 136, 137), (380, 137, 136, 381), (138, 294, 52), (384, 135, 137, 380), (382, 138, 134, 383), (139, 295, 293), (351, 25, 138, 382), (134, 46, 75), (75, 135, 134), (134, 138, 46), (139, 138, 25), (368, 136, 379), (25, 292, 295, 139), (72, 137, 135), (137, 72, 74), (381, 136, 368), (135, 75, 72), (52, 46, 138), (140, 100, 141), (140, 99, 100), (142, 99, 140), (123, 143, 144), (101, 143, 123), (101, 145, 143), (99, 145, 101), (99, 142, 145), (144, 146, 123), (147, 123, 146), (147, 125, 123), (148, 125, 147), (126, 149, 150), (126, 151, 149), (125, 151, 126), (125, 148, 151), (127, 152, 153), (127, 154, 152), (126, 154, 127), (126, 155, 154), (150, 155, 126), (112, 156, 157), (127, 156, 112), (127, 158, 156), (153, 158, 127), (159, 112, 157), (159, 113, 112), (160, 113, 159), (119, 161, 162), (119, 163, 161), (113, 163, 119), (164, 163, 113), (113, 160, 164), (165, 119, 162), (165, 104, 119), (166, 104, 165), (118, 141, 100), (118, 167, 141), (122, 167, 118), (89, 168, 169), (89, 170, 168), (88, 170, 89), (171, 62, 172), (171, 88, 62), (170, 88, 171), (89, 169, 173), (78, 173, 174), (89, 173, 78), (79, 174, 175), (78, 174, 79), (79, 175, 176), (91, 176, 177), (79, 176, 91), (93, 91, 178), (93, 178, 179), (91, 177, 178), (179, 92, 93), (92, 179, 180), (90, 180, 181), (92, 180, 90), (39, 182, 183), (38, 182, 39), (38, 181, 182), (90, 181, 38), (184, 39, 183), (184, 81, 39), (185, 81, 184), (185, 186, 81), (187, 81, 186), (187, 82, 81), (188, 82, 187), (84, 189, 190), (82, 189, 84), (82, 188, 189), (85, 191, 192), (85, 190, 191), (84, 190, 85), (193, 85, 192), (167, 85, 193), (167, 122, 85), (172, 62, 194), (61, 194, 62), (195, 196, 117), (117, 197, 195), (116, 197, 117), (196, 120, 117), (198, 120, 196), (199, 120, 198), (199, 96, 120), (200, 96, 199), (97, 201, 202), (96, 201, 97), (96, 203, 201), (200, 203, 96), (111, 204, 205), (97, 204, 111), (97, 202, 204), (110, 206, 87), (110, 205, 206), (111, 205, 110), (94, 207, 208), (94, 206, 207), (87, 206, 94), (94, 209, 95), (94, 208, 209), (102, 210, 211), (95, 210, 102), (95, 209, 210), (212, 102, 211), (212, 106, 102), (213, 106, 212), (106, 213, 214), (109, 215, 216), (109, 214, 215), (106, 214, 109), (114, 217, 218), (109, 217, 114), (109, 216, 217), (115, 219, 220), (115, 218, 219), (114, 218, 115), (221, 115, 220), (194, 115, 221), (194, 61, 115), (116, 105, 166), (104, 166, 105), (197, 116, 166), (222, 128, 223), (76, 223, 128), (224, 73, 225), (41, 225, 73), (224, 77, 73), (41, 42, 226), (59, 70, 227), (227, 228, 59), (226, 225, 41), (229, 129, 130), (230, 27, 29), (129, 229, 231), (232, 34, 233), (57, 233, 34), (230, 226, 27), (42, 27, 226), (69, 234, 32), (235, 32, 234), (77, 224, 29), (230, 29, 224), (236, 133, 54), (133, 236, 237), (238, 121, 239), (108, 239, 121), (234, 65, 228), (59, 228, 65), (234, 69, 65), (240, 66, 68), (235, 30, 32), (66, 240, 241), (235, 227, 30), (70, 30, 227), (128, 222, 130), (229, 130, 222), (121, 238, 68), (240, 68, 238), (108, 66, 241), (76, 129, 231), (231, 223, 76), (241, 239, 108), (34, 232, 35), (242, 35, 232), (35, 242, 50), (64, 243, 53), (53, 236, 54), (236, 53, 243), (243, 64, 244), (132, 244, 64), (131, 133, 237), (56, 48, 245), (245, 233, 56), (57, 56, 233), (237, 244, 131), (132, 131, 244), (242, 48, 50), (48, 242, 245), (165, 246, 166), (165, 247, 246), (162, 247, 165), (162, 248, 247), (161, 248, 162), (161, 249, 248), (163, 249, 161), (250, 157, 156), (251, 157, 250), (251, 159, 157), (251, 160, 159), (251, 164, 160), (249, 164, 251), (249, 163, 164), (252, 158, 153), (250, 158, 252), (250, 156, 158), (253, 154, 155), (253, 152, 154), (254, 152, 253), (254, 153, 152), (252, 153, 254), (150, 253, 155), (150, 255, 253), (149, 255, 150), (149, 256, 255), (151, 256, 149), (257, 147, 146), (257, 148, 147), (256, 148, 257), (151, 148, 256), (146, 258, 257), (146, 259, 258), (260, 259, 146), (260, 144, 143), (146, 144, 260), (261, 145, 142), (262, 145, 261), (262, 143, 145), (260, 143, 262), (263, 141, 264), (263, 140, 141), (263, 142, 140), (261, 142, 263), (264, 167, 265), (141, 167, 264), (193, 265, 167), (192, 265, 193), (192, 266, 265), (191, 266, 192), (190, 266, 191), (267, 189, 188), (266, 190, 267), (189, 267, 190), (267, 187, 186), (267, 188, 187), (267, 186, 268), (268, 184, 183), (268, 185, 184), (186, 185, 268), (183, 269, 268), (182, 269, 183), (182, 181, 269), (180, 269, 181), (179, 269, 180), (270, 178, 177), (270, 179, 178), (269, 179, 270), (270, 176, 175), (270, 177, 176), (175, 271, 270), (174, 271, 175), (173, 271, 174), (272, 168, 170), (271, 168, 272), (271, 169, 168), (173, 169, 271), (272, 171, 172), (170, 171, 272), (194, 272, 172), (272, 194, 273), (273, 221, 220), (273, 194, 221), (273, 219, 218), (273, 220, 219), (274, 217, 216), (274, 218, 217), (275, 215, 214), (275, 216, 215), (274, 216, 275), (275, 214, 213), (275, 212, 276), (211, 276, 212), (275, 213, 212), (277, 210, 209), (276, 210, 277), (276, 211, 210), (277, 209, 208), (207, 277, 208), (277, 206, 205), (277, 207, 206), (278, 204, 202), (278, 205, 204), (202, 279, 278), (201, 279, 202), (203, 279, 201), (280, 199, 198), (279, 199, 280), (279, 200, 199), (203, 200, 279), (281, 280, 198), (281, 195, 197), (281, 196, 195), (198, 196, 281), (205, 278, 277), (218, 274, 273), (281, 166, 246), (197, 166, 281), (223, 229, 222), (230, 225, 226), (233, 242, 232), (229, 223, 231), (242, 233, 245), (236, 243, 237), (244, 237, 243), (235, 234, 227), (240, 238, 241), (239, 241, 238), (225, 230, 224), (228, 227, 234), (266, 273, 265), (252, 279, 250), (268, 273, 267), (257, 278, 279), (277, 273, 276), (278, 257, 277), (258, 277, 257), (267, 273, 266), (259, 277, 258), (260, 277, 259), (262, 277, 260), (273, 268, 269), (277, 265, 273), (273, 271, 272), (254, 279, 252), (253, 279, 254), (261, 277, 262), (265, 277, 264), (263, 277, 261), (273, 270, 271), (264, 277, 263), (273, 269, 270), (276, 273, 275), (250, 281, 246), (250, 280, 281), (257, 279, 256), (255, 279, 253), (256, 279, 255), (250, 279, 280), (275, 273, 274), (250, 246, 247), (249, 247, 248), (251, 247, 249), (250, 247, 251), (285, 283, 24, 14), (286, 289, 26), (287, 292, 25), (293, 294, 138, 139), (319, 335, 6, 1), (308, 297, 0), (306, 308, 0), (320, 315, 10), (329, 323, 9), (311, 314, 11), (325, 328, 12), (316, 321, 3), (305, 299, 4), (333, 331, 5), (301, 303, 7, 8), (327, 318, 371, 372), (318, 322, 373, 371), (322, 307, 376, 373), (98, 366, 385), (80, 386, 697, 367), (28, 364, 363), (77, 387, 361, 73), (74, 73, 361, 360), (74, 360, 379, 136), (31, 388, 359), (60, 69, 356, 355), (26, 354, 389), (26, 289, 291, 352, 390), (25, 351, 352, 291, 287), (21, 22, 349, 350), (11, 12, 397, 398), (302, 298, 8, 401, 378), (313, 317, 347, 404), (5, 346, 347, 317, 333), (5, 11, 398, 346), (9, 345, 403), (9, 10, 344, 343), (4, 406, 376, 307, 305), (324, 327, 372, 342), (3, 321, 324, 342, 341), (12, 3, 341, 400), (1, 340, 338, 0), (0, 336, 339, 2), (588, 409, 585), (584, 411, 586), (583, 582, 412), (518, 412, 547), (581, 580, 414), (578, 414, 577), (579, 415, 411, 520), (523, 583, 412), (578, 525, 414), (525, 526, 414), (417, 409, 410), (416, 412, 417), (417, 414, 416), (414, 417, 415), (409, 417, 413), (415, 417, 411), (410, 411, 417), (413, 417, 412), (419, 420, 421), (422, 421, 420), (420, 423, 424), (425, 426, 427), (422, 420, 424), (428, 429, 423), (423, 430, 428), (428, 430, 426), (431, 427, 426), (429, 424, 423), (431, 426, 430), (574, 575, 433), (434, 435, 436), (437, 438, 422), (422, 424, 437), (435, 437, 424), (573, 439, 572), (436, 435, 440), (533, 572, 439), (436, 441, 434), (424, 440, 435), (570, 442, 418, 534), (443, 444, 445), (446, 428, 444), (447, 448, 445), (443, 445, 448), (426, 449, 428), (444, 428, 449), (444, 443, 446), (569, 568, 450), (564, 563, 452), (536, 452, 563), (559, 454, 453, 560), (557, 455, 454, 538), (537, 450, 455, 558), (535, 433, 451, 565), (433, 432, 456), (457, 456, 458), (432, 458, 456), (432, 418, 458), (457, 458, 418), (418, 442, 457), (442, 439, 459), (460, 457, 459), (442, 459, 457), (460, 459, 439), (461, 462, 463), (441, 463, 462), (441, 464, 463), (441, 436, 464), (443, 465, 466), (443, 466, 467), (464, 436, 466), (467, 466, 436), (465, 443, 448), (465, 448, 468), (469, 468, 448), (564, 452, 544), (471, 472, 473), (473, 474, 475), (474, 473, 472), (475, 476, 473), (473, 477, 471), (477, 473, 476), (478, 479, 480), (479, 478, 481), (482, 483, 449), (484, 449, 483), (484, 444, 449), (485, 486, 487), (488, 489, 487), (444, 484, 490), (485, 487, 489), (486, 485, 491), (492, 447, 493), (445, 494, 447), (495, 493, 447), (495, 447, 494), (496, 497, 498), (498, 499, 496), (498, 497, 500), (501, 500, 497), (433, 456, 451), (452, 453, 502), (450, 451, 456), (454, 502, 453), (456, 502, 454), (456, 455, 450), (456, 454, 455), (429, 428, 456), (503, 456, 457), (460, 470, 504), (460, 504, 502), (470, 460, 439), (452, 502, 504), (452, 504, 470), (440, 424, 457), (505, 457, 460), (506, 443, 467), (506, 502, 443), (507, 428, 446), (505, 460, 436), (475, 474, 508), (475, 509, 510), (511, 510, 509), (472, 508, 474), (509, 475, 508), (481, 508, 472), (472, 479, 481), (478, 480, 512), (471, 512, 480), (471, 513, 512), (476, 514, 513), (513, 477, 476), (514, 476, 515), (513, 471, 477), (503, 429, 456), (507, 456, 428), (446, 443, 502), (507, 502, 456), (467, 436, 460), (506, 460, 502), (507, 446, 502), (505, 440, 457), (506, 467, 460), (505, 436, 440), (503, 424, 429), (503, 457, 424), (495, 465, 468), (468, 493, 495), (483, 427, 431), (431, 484, 483), (422, 485, 421), (489, 421, 485), (498, 485, 422), (462, 499, 498), (422, 438, 498), (515, 476, 475), (475, 510, 515), (438, 434, 498), (438, 515, 510), (434, 438, 510), (434, 441, 498), (462, 498, 441), (466, 465, 495), (495, 494, 466), (431, 430, 490), (490, 484, 431), (490, 494, 444), (445, 444, 494), (490, 430, 423), (501, 486, 500), (491, 500, 486), (423, 486, 490), (501, 464, 466), (486, 501, 494), (466, 494, 501), (494, 490, 486), (437, 514, 438), (515, 438, 514), (435, 511, 514), (435, 514, 437), (514, 511, 513), (509, 513, 511), (510, 435, 434), (435, 510, 511), (461, 463, 496), (497, 496, 463), (420, 419, 487), (488, 487, 419), (426, 425, 449), (469, 448, 492), (482, 449, 425), (447, 492, 448), (469, 493, 468), (427, 482, 425), (493, 469, 492), (482, 427, 483), (497, 463, 501), (464, 501, 463), (420, 487, 423), (486, 423, 487), (461, 499, 462), (421, 488, 419), (499, 461, 496), (488, 421, 489), (485, 498, 491), (500, 491, 498), (509, 512, 513), (512, 509, 508), (508, 481, 512), (478, 512, 481), (472, 471, 480), (480, 479, 472), (550, 577, 414), (546, 522, 411), (582, 553, 412), (553, 551, 412), (551, 552, 412), (552, 547, 412), (409, 555, 554), (409, 554, 548), (409, 548, 549), (411, 545, 546), (470, 556, 544, 452), (439, 542, 541), (439, 541, 556, 470), (439, 543, 540), (439, 540, 539), (439, 539, 542), (455, 557, 558), (454, 559, 538), (453, 561, 560), (453, 562, 561), (453, 452, 536, 562), (451, 566, 567), (451, 567, 565), (451, 450, 568, 566), (450, 537, 569), (418, 571, 534), (442, 570, 533, 439), (439, 573, 543), (433, 535, 574), (432, 433, 575, 576), (418, 432, 576, 532), (418, 531, 571), (418, 532, 530), (418, 530, 529), (418, 529, 528), (418, 528, 527), (418, 527, 531), (416, 414, 526, 524), (412, 416, 524, 523), (411, 522, 521), (411, 521, 520), (414, 580, 550), (415, 579, 581, 414), (411, 519, 545), (412, 518, 517, 413), (409, 413, 517, 516), (409, 516, 555), (411, 584, 519), (409, 549, 585), (410, 587, 586, 411), (409, 588, 587, 410), (589, 653, 665, 591), (591, 665, 663, 590), (593, 686, 683, 592), (599, 592, 680, 675), (600, 677, 686, 593), (601, 681, 677, 600), (597, 664, 681, 601), (597, 594, 655, 662), (602, 691, 688), (606, 660, 658), (604, 696, 678), (607, 603, 676, 672), (608, 607, 674, 679), (609, 608, 682, 689), (610, 654, 659), (602, 611, 673, 670, 669), (611, 599, 687, 684), (612, 589, 613), (590, 613, 591), (614, 604, 589), (591, 613, 589), (589, 612, 614), (615, 590, 598), (614, 616, 604), (615, 598, 596), (605, 604, 616), (601, 617, 597), (595, 615, 596), (618, 607, 619), (600, 617, 601), (619, 608, 620), (620, 609, 621), (608, 619, 607), (593, 617, 600), (607, 618, 603), (615, 597, 617), (606, 621, 609), (609, 620, 608), (597, 615, 594), (594, 615, 595), (621, 606, 622), (610, 622, 606), (622, 610, 616), (605, 616, 610), (593, 592, 617), (611, 623, 599), (623, 611, 624), (625, 624, 611), (625, 611, 602), (625, 602, 657, 667), (618, 657, 688, 603), (627, 628, 629), (628, 630, 629), (629, 639, 641), (627, 629, 626), (623, 648, 643, 617), (617, 645, 642, 615), (612, 630, 628), (630, 612, 613), (628, 627, 612), (590, 615, 630), (614, 627, 631), (631, 616, 614), (626, 631, 627), (631, 632, 616), (632, 621, 622), (622, 616, 632), (621, 632, 633), (633, 620, 621), (634, 619, 620), (635, 636, 618), (619, 634, 635), (635, 618, 619), (625, 667, 618, 636), (620, 633, 634), (637, 650, 649), (625, 636, 637), (625, 637, 624), (624, 637, 623), (599, 623, 617), (599, 617, 592), (612, 627, 614), (613, 590, 630), (640, 639, 629, 630), (638, 640, 630), (641, 626, 629), (642, 644, 615), (646, 638, 630, 615), (647, 645, 617), (643, 647, 617), (644, 646, 615), (651, 648, 623), (649, 651, 623, 637), (636, 650, 637), (694, 676, 603), (679, 682, 608), (689, 685, 609), (656, 653, 589), (685, 660, 606, 609), (663, 661, 590), (658, 654, 610, 606), (659, 652, 605, 610), (683, 680, 592), (678, 656, 589, 604), (690, 693, 594, 595), (693, 655, 594), (668, 690, 595, 596), (662, 664, 597), (661, 666, 598, 590), (670, 692, 691, 669), (669, 691, 602), (675, 687, 599), (671, 668, 596, 598), (684, 673, 611), (666, 671, 598), (667, 657, 618), (688, 691, 692, 694, 603), (688, 657, 602), (652, 695, 605), (695, 696, 604, 605), (672, 674, 607), (555, 516, 408, 369), (516, 517, 407, 408), (517, 518, 406, 407), (518, 547, 376, 406), (547, 552, 373, 376), (552, 551, 371, 373), (551, 553, 372, 371), (553, 582, 342, 372), (582, 583, 341, 342), (583, 523, 400, 341), (523, 524, 399, 400), (524, 526, 397, 399), (526, 525, 398, 397), (525, 578, 346, 398), (578, 577, 347, 346), (577, 550, 404, 347), (550, 580, 344, 404), (580, 581, 343, 344), (581, 579, 345, 343), (579, 520, 403, 345), (520, 521, 402, 403), (521, 522, 401, 402), (522, 546, 378, 401), (546, 545, 377, 378), (545, 519, 405, 377), (519, 584, 340, 405), (584, 586, 338, 340), (586, 587, 337, 338), (587, 588, 336, 337), (588, 585, 339, 336), (585, 549, 375, 339), (549, 548, 374, 375), (548, 554, 370, 374), (554, 555, 369, 370), (556, 541, 381, 368), (541, 542, 380, 381), (542, 539, 384, 380), (539, 540, 383, 384), (540, 543, 382, 383), (543, 573, 351, 382), (573, 572, 352, 351), (572, 533, 390, 352), (533, 570, 354, 390), (570, 534, 389, 354), (534, 571, 353, 389), (571, 531, 392, 353), (531, 527, 396, 392), (527, 528, 395, 396), (528, 529, 394, 395), (529, 530, 393, 394), (530, 532, 391, 393), (532, 576, 348, 391), (576, 575, 349, 348), (575, 574, 350, 349), (574, 535, 388, 350), (535, 565, 359, 388), (565, 567, 357, 359), (567, 566, 358, 357), (566, 568, 700, 708, 709, 699, 358), (568, 569, 701, 702, 703, 704, 700), (569, 537, 698, 705, 706, 701), (537, 558, 367, 697, 707, 698), (558, 557, 366, 367), (557, 538, 385, 366), (538, 559, 364, 385), (559, 560, 711, 721, 720, 719, 718, 364), (560, 561, 712, 715, 714, 713, 711), (561, 562, 362, 710, 717, 716, 712), (562, 536, 387, 362), (536, 563, 361, 387), (563, 564, 360, 361), (564, 544, 379, 360), (544, 556, 368, 379), (694, 692, 331, 333), (692, 670, 311, 331), (670, 673, 314, 311), (673, 684, 325, 314), (684, 687, 328, 325), (687, 675, 316, 328), (675, 680, 321, 316), (680, 683, 324, 321), (683, 686, 327, 324), (686, 677, 318, 327), (677, 681, 322, 318), (681, 664, 307, 322), (664, 662, 305, 307), (662, 655, 299, 305), (655, 693, 332, 299), (693, 690, 330, 332), (690, 668, 310, 330), (668, 671, 312, 310), (671, 666, 309, 312), (666, 661, 304, 309), (661, 663, 306, 304), (663, 665, 308, 306), (665, 653, 297, 308), (653, 656, 300, 297), (656, 678, 319, 300), (678, 696, 335, 319), (696, 695, 334, 335), (695, 652, 296, 334), (652, 659, 302, 296), (659, 654, 298, 302), (654, 658, 301, 298), (658, 660, 303, 301), (660, 685, 326, 303), (685, 689, 329, 326), (689, 682, 323, 329), (682, 679, 320, 323), (679, 674, 315, 320), (674, 672, 313, 315), (672, 676, 317, 313), (676, 694, 333, 317), (626, 641, 285, 15), (641, 639, 283, 285), (639, 640, 284, 283), (640, 638, 282, 284), (638, 646, 290, 282), (646, 644, 288, 290), (644, 642, 286, 288), (642, 645, 289, 286), (645, 647, 291, 289), (647, 643, 287, 291), (643, 648, 292, 287), (648, 651, 295, 292), (651, 649, 293, 295), (649, 650, 294, 293), (650, 636, 52, 294), (636, 635, 51, 52), (635, 634, 47, 51), (634, 633, 44, 47), (633, 632, 43, 44), (632, 631, 36, 43), (631, 626, 15, 36), (728, 727, 758, 759), (386, 355, 722, 727), (364, 718, 749, 725), (355, 356, 723, 722), (697, 386, 727, 728), (698, 707, 738, 729), (717, 710, 741, 748), (707, 697, 728, 738), (730, 740, 771, 761), (740, 739, 770, 771), (752, 742, 773, 783), (739, 731, 762, 770), (751, 752, 783, 782), (729, 738, 769, 760), (708, 700, 731, 739), (718, 719, 750, 749), (709, 708, 739, 740), (356, 699, 730, 723), (719, 720, 751, 750), (699, 709, 740, 730), (720, 721, 752, 751), (721, 711, 742, 752), (702, 701, 732, 733), (703, 702, 733, 734), (711, 713, 744, 742), (704, 703, 734, 735), (713, 714, 745, 744), (365, 363, 724, 726), (700, 704, 735, 731), (714, 715, 746, 745), (710, 365, 726, 741), (705, 698, 729, 736), (363, 364, 725, 724), (715, 712, 743, 746), (706, 705, 736, 737), (712, 716, 747, 743), (701, 706, 737, 732), (716, 717, 748, 747), (765, 764, 795, 796), (776, 777, 808, 807), (764, 763, 794, 795), (775, 776, 807, 806), (754, 761, 792, 785), (773, 775, 806, 804), (759, 758, 789, 790), (742, 744, 775, 773), (723, 730, 761, 754), (744, 745, 776, 775), (733, 732, 763, 764), (745, 746, 777, 776), (734, 733, 764, 765), (726, 724, 755, 757), (746, 743, 774, 777), (735, 734, 765, 766), (741, 726, 757, 772), (743, 747, 778, 774), (731, 735, 766, 762), (727, 722, 753, 758), (747, 748, 779, 778), (736, 729, 760, 767), (724, 725, 756, 755), (748, 741, 772, 779), (737, 736, 767, 768), (722, 723, 754, 753), (725, 749, 780, 756), (732, 737, 768, 763), (749, 750, 781, 780), (738, 728, 759, 769), (750, 751, 782, 781), (811, 812, 843, 842), (794, 799, 833, 823), (787, 811, 842, 820), (784, 785, 821, 819), (799, 798, 832, 833), (810, 803, 817, 841), (786, 787, 820, 816), (757, 755, 786, 788), (777, 774, 805, 808), (766, 765, 796, 797), (772, 757, 788, 803), (774, 778, 809, 805), (762, 766, 797, 793), (758, 753, 784, 789), (778, 779, 810, 809), (767, 760, 791, 798), (755, 756, 787, 786), (779, 772, 803, 810), (768, 767, 798, 799), (753, 754, 785, 784), (756, 780, 811, 787), (763, 768, 799, 794), (780, 781, 812, 811), (769, 759, 790, 800), (781, 782, 813, 812), (760, 769, 800, 791), (782, 783, 814, 813), (770, 762, 793, 801), (783, 773, 804, 814), (771, 770, 801, 802), (761, 771, 802, 792), (837, 838, 869, 868), (821, 828, 859, 852), (825, 837, 868, 856), (827, 818, 849, 858), (828, 836, 867, 859), (836, 835, 866, 867), (845, 825, 856, 876), (800, 790, 827, 834), (812, 813, 844, 843), (791, 800, 834, 824), (813, 814, 845, 844), (801, 793, 822, 835), (814, 804, 825, 845), (802, 801, 835, 836), (792, 802, 836, 828), (790, 789, 818, 827), (804, 806, 837, 825), (785, 792, 828, 821), (806, 807, 838, 837), (795, 794, 823, 829), (807, 808, 839, 838), (796, 795, 829, 830), (788, 786, 816, 815), (808, 805, 826, 839), (797, 796, 830, 831), (803, 788, 815, 817), (805, 809, 840, 826), (793, 797, 831, 822), (789, 784, 819, 818), (809, 810, 841, 840), (798, 791, 824, 832), (853, 862, 861, 860, 854, 850, 852), (854, 864, 863, 855, 849, 850), (855, 865, 858, 849), (859, 867, 866, 853, 852), (856, 868, 869, 870, 857, 846, 847), (857, 871, 872, 848, 846), (851, 873, 874, 875, 876, 856, 847), (829, 823, 854, 860), (838, 839, 870, 869), (830, 829, 860, 861), (815, 816, 847, 846), (839, 826, 857, 870), (831, 830, 861, 862), (817, 815, 846, 848), (826, 840, 871, 857), (822, 831, 862, 853), (818, 819, 850, 849), (840, 841, 872, 871), (832, 824, 855, 863), (816, 820, 851, 847), (841, 817, 848, 872), (833, 832, 863, 864), (819, 821, 852, 850), (820, 842, 873, 851), (823, 833, 864, 854), (842, 843, 874, 873), (834, 827, 858, 865), (843, 844, 875, 874), (824, 834, 865, 855), (844, 845, 876, 875), (835, 822, 853, 866)])
me_cali_cat_pencil_holder___base_007.update()
me_cali_cat_pencil_holder___base_004 = bpy.data.meshes.new('Cali_Cat_Pencil_Holder_-_Base.004')
me_cali_cat_pencil_holder___base_004.from_pydata([(-25.47, -26.6, 156.2), (-25.47, 30.5, 156.2), (-25.47, 1.95, 156.2), (20.42, 30.5, 145.0), (19.4, 30.5, 144.0), (-12.56, 30.5, 144.0), (-12.73, 30.5, 144.0), (-13.24, 30.5, 144.0), (18.03, 30.5, 144.0), (-14.0, 30.5, 144.7), (31.63, 30.5, 156.2), (18.89, 30.5, 144.0), (18.72, 30.5, 144.0), (31.63, -26.6, 156.2), (19.4, -26.6, 144.0), (-24.71, -26.6, 155.4), (-13.24, -26.6, 144.0), (-3.126, -26.6, 144.0), (11.75, -26.6, 144.0), (9.287, -26.6, 144.0), (-1.084, -26.6, 144.0), (-5.587, -26.6, 144.0), (31.63, -14.36, 156.2), (-27.51, 1.95, 158.2), (-27.51, 3.993, 158.2), (-25.47, -30.68, 156.2), (-13.24, 34.59, 144.0), (-13.24, -30.68, 144.0), (19.4, 34.59, 144.0), (19.4, -30.68, 144.0), (11.24, -30.68, 144.0), (8.614, -30.68, 144.0), (-2.448, -30.68, 144.0), (-5.078, -30.68, 144.0), (35.71, 34.59, 160.3), (35.71, 1.95, 160.3), (35.71, -30.68, 160.3), (-29.55, -30.68, 141.5), (-29.55, -30.68, 160.3), (-29.55, 1.95, 160.3), (-29.55, 1.95, 150.9), (-29.55, 34.59, 160.3), (-25.47, -30.68, 141.5), (-5.078, -30.68, 141.5), (-2.448, -30.68, 141.5), (8.614, -30.68, 141.5), (11.24, -30.68, 141.5), (35.71, -30.68, 141.5), (35.71, 1.95, 150.9), (-29.55, 34.59, 141.4), (-29.55, 15.21, 141.4), (-29.55, 19.96, 141.4), (-29.55, 1.95, 141.5), (-10.7, 34.59, 141.4), (21.94, 34.59, 141.4), (-14.08, 34.59, 141.4), (18.55, 34.59, 141.4), (-15.77, 34.59, 141.4), (20.24, 34.59, 141.4), (35.71, 34.59, 141.4), (35.71, 15.22, 141.4), (35.71, 1.95, 141.5), (35.71, 19.96, 141.4), (-13.75, -26.6, 141.9), (-25.47, -13.21, 141.9), (-6.322, -26.6, 141.9), (-11.81, 30.5, 141.9), (-25.47, -26.6, 141.9), (27.1, -28.11, 151.7), (-4.068, -26.6, 141.9), (-6.425, -26.6, 141.9), (-3.982, -26.6, 141.9), (-25.47, 30.5, 141.9), (16.2, 30.5, 141.9), (-25.47, 17.1, 141.9), (18.61, 30.5, 141.9), (-25.47, 1.95, 141.9), (-15.72, 30.5, 141.9), (27.53, -30.68, 152.1), (-13.76, 30.5, 141.9), (31.63, -25.61, 151.3), (31.63, -23.74, 141.9), (-14.66, 30.5, 141.9), (12.58, -26.6, 141.9), (31.63, -17.23, 141.9), (12.48, -26.6, 141.9), (31.63, 30.5, 141.9), (19.91, -26.6, 141.9), (19.42, 30.5, 141.9), (-25.06, -26.6, 141.9), (10.23, -26.6, 141.9), (22.21, 30.5, 141.9), (19.27, 30.5, 141.9), (9.79, -26.6, 141.9), (21.11, 30.5, 141.9), (31.63, -3.856, 141.9), (-2.112, -26.6, 141.9), (19.91, 30.5, 141.9), (31.63, 20.0, 141.9), (26.85, -26.6, 151.4), (0.294, -26.6, 141.9), (-13.27, 30.5, 141.9), (31.63, -26.6, 151.4), (31.63, -26.6, 141.9), (-13.11, 30.5, 141.9), (20.77, -26.6, 141.9), (-14.54, -26.6, 141.9), (-24.88, -26.6, 141.9)], [], [(0, 64, 76, 2), (2, 76, 74, 1), (4, 97, 94, 3), (10, 3, 91, 86), (11, 88, 97, 4), (12, 92, 88, 11), (8, 75, 92, 12), (8, 5, 66, 73), (13, 102, 99), (17, 71, 69), (15, 107, 89), (18, 14, 87, 83), (19, 18, 85, 90), (20, 19, 93, 100), (21, 65, 70), (13, 22, 84, 81, 80), (22, 10, 98, 95), (23, 0, 24), (1, 24, 2), (25, 15, 0), (2, 24, 0), (0, 23, 25), (26, 1, 9), (25, 27, 15), (26, 9, 7), (16, 15, 27), (12, 28, 8), (6, 26, 7), (29, 18, 30), (11, 28, 12), (30, 19, 31), (31, 20, 32), (19, 30, 18), (4, 28, 11), (18, 29, 14), (26, 8, 28), (17, 32, 20), (20, 31, 19), (8, 26, 5), (5, 26, 6), (32, 17, 33), (21, 33, 17), (33, 21, 27), (16, 27, 21), (4, 3, 28), (22, 34, 10), (34, 22, 35), (36, 35, 22), (36, 22, 13), (36, 13, 68, 78), (29, 68, 99, 14), (38, 39, 40), (39, 41, 40), (40, 50, 52), (38, 40, 37), (34, 59, 54, 28), (28, 56, 53, 26), (23, 41, 39), (41, 23, 24), (39, 38, 23), (1, 26, 41), (25, 38, 42), (42, 27, 25), (37, 42, 38), (42, 43, 27), (43, 32, 33), (33, 27, 43), (32, 43, 44), (44, 31, 32), (45, 30, 31), (46, 47, 29), (30, 45, 46), (46, 29, 30), (36, 78, 29, 47), (31, 44, 45), (48, 61, 60), (36, 47, 48), (36, 48, 35), (35, 48, 34), (10, 34, 28), (10, 28, 3), (23, 38, 25), (24, 1, 41), (51, 50, 40, 41), (49, 51, 41), (52, 37, 40), (53, 55, 26), (57, 49, 41, 26), (58, 56, 28), (54, 58, 28), (55, 57, 26), (62, 59, 34), (60, 62, 34, 48), (47, 61, 48), (105, 87, 14), (90, 93, 19), (100, 96, 20), (67, 64, 0), (96, 71, 17, 20), (74, 72, 1), (69, 65, 21, 17), (70, 63, 16, 21), (94, 91, 3), (89, 67, 0, 15), (101, 104, 5, 6), (104, 66, 5), (79, 101, 6, 7), (73, 75, 8), (72, 77, 9, 1), (81, 103, 102, 80), (80, 102, 13), (86, 98, 10), (82, 79, 7, 9), (95, 84, 22), (77, 82, 9), (78, 68, 29), (99, 102, 103, 105, 14), (99, 68, 13), (63, 106, 16), (106, 107, 15, 16), (83, 85, 18)])
me_cali_cat_pencil_holder___base_004.update()
me_cali_cat_pencil_holder___base_005 = bpy.data.meshes.new('Cali_Cat_Pencil_Holder_-_Base.005')
me_cali_cat_pencil_holder___base_005.from_pydata([(-25.47, 1.95, 79.61), (-25.47, -26.6, 79.61), (-25.47, 30.5, 79.61), (31.63, 30.5, 79.61), (-3.72, 30.5, 73.5), (31.63, -26.6, 79.61), (-25.09, -26.6, 79.24), (-13.28, -26.6, 73.5), (-14.3, -26.6, 73.5), (15.27, -26.6, 73.5), (20.46, -26.6, 73.5), (31.63, -20.48, 79.61), (31.63, 8.072, 79.61), (-29.55, 1.95, 59.14), (-29.55, 1.95, 72.19), (-29.55, -30.68, 95.45), (-29.55, -30.68, 69.34), (-29.55, 1.95, 58.33), (-29.55, -30.68, 64.44), (-29.55, -30.68, 67.71), (-29.55, 1.95, 56.69), (-29.55, -30.68, 62.7), (-29.55, 1.95, 55.83), (-29.55, 34.59, 81.58), (-29.55, 18.27, 93.2), (35.71, 34.59, 81.58), (11.24, 34.59, 73.41), (12.87, -30.68, 62.7), (11.24, -30.68, 62.7), (12.87, -30.68, 62.0), (-21.39, -30.68, 62.7), (-25.47, -30.68, 62.7), (-21.39, -30.68, 62.0), (11.24, -30.68, 69.34), (12.87, -30.68, 70.15), (11.24, -30.68, 70.15), (-25.47, -30.68, 95.45), (8.614, -30.68, 67.71), (7.603, -30.68, 67.71), (7.622, -30.68, 67.6), (11.24, -30.68, 64.44), (27.55, -30.68, 63.63), (12.87, -30.68, 63.63), (-5.078, -30.68, 95.45), (-2.448, -30.68, 95.45), (11.24, -30.68, 67.71), (35.71, -30.68, 69.34), (8.614, -30.68, 95.45), (9.606, -30.68, 76.68), (8.614, -30.68, 69.34), (9.606, -30.68, 70.15), (11.24, -30.68, 95.45), (35.71, -30.68, 95.45), (-5.078, -30.68, 70.15), (-6.709, -30.68, 70.15), (-5.078, -30.68, 69.34), (11.24, -30.68, 76.68), (12.87, -30.68, 76.68), (-5.078, -30.68, 64.44), (-6.709, -30.68, 63.63), (-5.078, -30.68, 62.7), (-0.4768, -30.68, 68.52), (6.643, -30.68, 68.52), (-2.448, -30.68, 69.34), (-3.446, -30.68, 70.15), (-6.709, -30.68, 62.7), (-21.39, -30.68, 66.89), (-25.47, -30.68, 67.71), (-21.39, -30.68, 65.26), (-6.709, -30.68, 62.0), (-21.39, -30.68, 63.63), (-25.47, -30.68, 64.44), (35.71, -30.68, 64.44), (27.55, -30.68, 62.7), (35.71, -30.68, 62.7), (35.71, -30.68, 67.71), (27.55, -30.68, 66.89), (27.55, -30.68, 62.0), (7.113, -30.68, 68.4), (7.25, -30.68, 68.31), (-2.448, -30.68, 62.7), (7.616, -30.68, 67.44), (7.583, -30.68, 67.27), (8.614, -30.68, 64.44), (7.524, -30.68, 67.12), (7.44, -30.68, 66.98), (-2.448, -30.68, 67.71), (-1.436, -30.68, 67.76), (6.807, -30.68, 68.51), (6.963, -30.68, 68.47), (7.596, -30.68, 67.76), (7.374, -30.68, 68.2), (7.544, -30.68, 67.92), (7.472, -30.68, 68.06), (-1.384, -30.68, 67.92), (-1.306, -30.68, 68.06), (-1.417, -30.68, 67.27), (-1.449, -30.68, 67.44), (8.614, -30.68, 62.7), (4.235, -30.68, 63.78), (4.464, -30.68, 63.98), (3.968, -30.68, 63.63), (-1.208, -30.68, 68.2), (-2.448, -30.68, 64.44), (1.697, -30.68, 63.98), (1.24, -30.68, 64.44), (-1.09, -30.68, 68.31), (-5.078, -30.68, 67.71), (-6.709, -30.68, 66.89), (-0.9532, -30.68, 68.4), (-1.443, -30.68, 67.71), (-1.456, -30.68, 67.6), (2.48, -30.68, 63.51), (2.192, -30.68, 63.63), (-0.8031, -30.68, 68.47), (-0.6399, -30.68, 68.51), (-1.169, -30.68, 66.85), (-1.28, -30.68, 66.98), (4.927, -30.68, 64.44), (1.931, -30.68, 63.78), (-1.364, -30.68, 67.12), (-6.709, -30.68, 65.26), (7.335, -30.68, 66.85), (3.687, -30.68, 63.51), (-25.47, -30.68, 69.34), (3.387, -30.68, 63.44), (3.08, -30.68, 63.41), (2.773, -30.68, 63.44), (27.55, -30.68, 65.26), (12.87, -30.68, 66.89), (12.87, -30.68, 65.26), (-5.078, -30.68, 76.68), (-3.446, -30.68, 76.68), (-6.709, -30.68, 76.68), (35.71, 1.95, 59.14), (35.71, 1.95, 58.33), (35.71, 1.95, 55.83), (35.71, 1.95, 56.69), (35.71, 1.95, 72.19), (35.71, 18.27, 93.2), (4.333, -31.5, 63.87), (4.464, -31.5, 63.98), (4.229, -31.5, 63.78), (3.968, -31.5, 63.62), (3.922, -31.49, 63.61), (4.137, -31.5, 63.72), (3.687, -31.49, 63.51), (3.459, -31.5, 63.45), (3.387, -31.5, 63.44), (3.224, -31.5, 63.42), (3.08, -31.5, 63.42), (3.341, -31.5, 63.43), (2.773, -31.5, 63.44), (2.721, -31.5, 63.44), (2.989, -31.5, 63.42), (3.028, -31.5, 63.41), (2.506, -31.49, 63.5), (2.382, -31.49, 63.54), (2.682, -31.49, 63.45), (2.277, -31.49, 63.59), (2.192, -31.5, 63.63), (1.938, -31.5, 63.79), (1.879, -31.5, 63.83), (2.062, -31.5, 63.7), (2.108, -31.5, 63.67), (1.82, -31.5, 63.87), (1.697, -31.5, 63.98), (7.335, -31.5, 66.85), (6.904, -31.5, 68.49), (6.963, -31.5, 68.47), (6.8, -31.5, 68.51), (6.676, -31.5, 68.52), (6.643, -31.5, 68.52), (7.022, -31.5, 68.44), (7.113, -31.49, 68.4), (7.244, -31.49, 68.32), (7.335, -31.49, 68.23), (7.368, -31.49, 68.21), (7.414, -31.49, 68.14), (7.472, -31.5, 68.06), (7.544, -31.5, 67.92), (7.59, -31.5, 67.78), (7.609, -31.49, 67.67), (7.622, -31.49, 67.6), (7.616, -31.49, 67.54), (7.616, -31.49, 67.46), (7.609, -31.49, 67.42), (7.596, -31.49, 67.33), (7.583, -31.49, 67.28), (7.564, -31.5, 67.21), (7.524, -31.5, 67.12), (7.466, -31.5, 67.02), (7.44, -31.5, 66.98), (7.4, -31.5, 66.93), (-0.4768, -31.5, 68.52), (-1.221, -31.5, 66.91), (-1.273, -31.5, 66.98), (-1.169, -31.5, 66.85), (-1.351, -31.5, 67.1), (-1.397, -31.5, 67.21), (-1.417, -31.49, 67.27), (-1.436, -31.49, 67.36), (-1.449, -31.49, 67.41), (-1.43, -31.49, 67.33), (-1.456, -31.49, 67.49), (-1.456, -31.49, 67.59), (-1.443, -31.5, 67.73), (-1.41, -31.5, 67.84), (-1.384, -31.5, 67.92), (-1.319, -31.5, 68.04), (-1.24, -31.49, 68.15), (-1.208, -31.49, 68.19), (-1.156, -31.49, 68.25), (-1.103, -31.49, 68.3), (-1.058, -31.49, 68.33), (-1.005, -31.49, 68.36), (-0.9597, -31.49, 68.4), (-0.901, -31.5, 68.42), (-0.8227, -31.5, 68.46), (-0.6921, -31.5, 68.49), (-0.6399, -31.5, 68.51), (-0.5877, -31.5, 68.51), (27.55, -27.42, 65.26), (27.55, -27.42, 66.89), (27.55, -27.42, 62.0), (27.55, -27.42, 63.63), (12.87, -27.42, 63.63), (-21.39, -27.42, 63.63), (-6.709, -27.42, 63.63), (12.87, -27.42, 65.26), (12.87, -27.42, 62.0), (12.87, -27.42, 66.89), (12.87, -27.42, 70.15), (12.87, -27.42, 76.68), (-6.709, -27.42, 62.0), (-21.39, -27.42, 62.0), (-6.709, -27.42, 70.15), (-6.709, -27.42, 76.68), (-6.709, -27.42, 65.26), (-6.709, -27.42, 66.89), (-21.39, -27.42, 65.26), (-21.39, -27.42, 66.89), (9.606, -27.42, 70.15), (-3.446, -27.42, 70.15), (-3.446, -27.42, 76.68), (9.606, -27.42, 76.68), (2.271, -32.31, 64.56), (2.375, -32.31, 64.47), (2.408, -32.31, 64.45), (2.493, -32.31, 64.4), (2.741, -32.31, 64.28), (2.584, -32.31, 64.34), (2.884, -32.31, 64.25), (3.028, -32.31, 64.23), (2.943, -32.31, 64.23), (3.126, -32.31, 64.23), (3.165, -32.31, 64.23), (3.302, -32.31, 64.25), (3.439, -32.31, 64.28), (3.498, -32.31, 64.3), (3.57, -32.31, 64.34), (3.7, -32.31, 64.41), (3.667, -32.31, 64.39), (3.811, -32.31, 64.49), (3.889, -32.31, 64.56), (6.754, -32.31, 67.43), (6.781, -32.31, 67.46), (6.8, -32.31, 67.51), (6.807, -32.31, 67.54), (6.787, -32.31, 67.61), (6.761, -32.31, 67.65), (6.702, -32.31, 67.69), (6.65, -32.31, 67.71), (-0.4898, -32.31, 67.71), (-0.5486, -32.31, 67.69), (-0.5812, -32.31, 67.67), (-0.6073, -32.31, 67.65), (-0.6334, -32.31, 67.61), (-0.6399, -32.31, 67.53), (-0.6334, -32.31, 67.5), (-0.6203, -32.31, 67.47), (-0.6008, -32.31, 67.44), (-29.55, 34.59, 95.35), (-29.55, 15.21, 95.38), (-29.55, 19.96, 95.37), (-29.55, 1.95, 95.4), (-10.7, 34.59, 95.35), (21.94, 34.59, 95.35), (-14.08, 34.59, 95.35), (18.55, 34.59, 95.35), (-15.77, 34.59, 95.35), (20.24, 34.59, 95.35), (35.71, 34.59, 95.35), (35.71, 15.22, 95.38), (35.71, 1.95, 95.4), (35.71, 19.96, 95.37), (-13.75, -26.6, 95.83), (-25.47, -13.21, 95.82), (-6.322, -26.6, 95.83), (-11.81, 30.5, 95.81), (-25.47, -26.6, 95.83), (-4.068, -26.6, 95.83), (-6.425, -26.6, 95.83), (-3.982, -26.6, 95.83), (-25.47, 30.5, 95.8), (16.2, 30.5, 95.83), (-25.47, 17.1, 95.81), (18.61, 30.5, 95.83), (-25.47, 1.95, 95.81), (-15.72, 30.5, 95.81), (-13.76, 30.5, 95.81), (31.63, -23.74, 95.84), (-14.66, 30.5, 95.81), (12.58, -26.6, 95.84), (31.63, -17.23, 95.84), (12.48, -26.6, 95.84), (31.63, 30.5, 95.84), (19.91, -26.6, 95.84), (19.42, 30.5, 95.83), (-25.06, -26.6, 95.83), (10.23, -26.6, 95.84), (22.21, 30.5, 95.83), (19.27, 30.5, 95.83), (9.79, -26.6, 95.84), (21.11, 30.5, 95.83), (31.63, -3.856, 95.84), (-2.112, -26.6, 95.83), (19.91, 30.5, 95.83), (31.63, 20.0, 95.84), (0.294, -26.6, 95.83), (-13.27, 30.5, 95.81), (31.63, -26.6, 95.84), (-13.11, 30.5, 95.81), (20.77, -26.6, 95.84), (-14.54, -26.6, 95.83), (-24.88, -26.6, 95.83), (-25.47, 25.6, 54.34), (-25.47, 1.95, 54.34), (-25.47, -21.7, 54.34), (-25.47, 30.5, 54.34), (-25.47, -26.6, 54.34), (31.63, 30.5, 54.34), (30.45, 30.5, 54.34), (28.12, -26.6, 54.34), (29.23, -26.6, 54.34), (5.697, -26.6, 54.34), (31.63, -26.6, 54.34), (30.32, -26.6, 54.34), (-29.55, 1.95, 54.34), (-29.55, -5.069, 54.34), (-29.55, -30.68, 54.34), (35.71, 34.59, 54.34), (33.91, 34.59, 54.34), (-27.75, 34.59, 54.34), (4.881, 34.59, 54.34), (-5.078, -30.68, 54.34), (-5.753, -30.68, 54.34), (-23.78, -30.68, 54.34), (-17.71, -30.68, 54.34), (-25.47, -30.68, 54.34), (35.71, -30.68, 54.34), (32.51, -30.68, 54.34), (17.99, -30.68, 54.34), (11.24, -30.68, 54.34), (9.644, -30.68, 54.34), (11.91, -30.68, 54.34), (1.896, -30.68, 54.34), (-2.448, -30.68, 54.34), (35.71, 1.95, 54.34), (-24.09, 30.5, 54.34), (-24.1, 30.5, 54.34), (30.26, 30.5, 54.34), (30.32, 30.5, 54.34), (30.25, 30.5, 54.34), (-24.16, 30.5, 54.34), (-24.26, 30.5, 54.34), (30.17, 30.5, 54.34), (-24.16, -26.6, 54.34), (-23.34, -26.6, 54.34), (35.71, -5.069, 54.34), (35.71, 11.84, 54.34), (35.71, 8.971, 54.34), (35.71, 27.0, 54.34), (35.71, 17.3, 54.34), (35.71, 15.79, 54.34), (8.614, -30.68, 54.34), (-4.045, -30.68, 54.34), (32.34, -30.68, 54.34), (-27.95, -30.68, 54.34), (-20.54, 34.59, 54.34), (30.31, 34.59, 54.34), (-29.55, 8.971, 54.34), (-29.55, 34.59, 54.34), (-29.55, 11.84, 54.34), (-29.55, 15.79, 54.34), (-29.55, 17.3, 54.34), (-29.55, 27.0, 54.34), (31.63, -20.65, 54.34), (31.63, -25.55, 54.34), (31.63, 3.0, 54.34), (31.63, 26.65, 54.34), (-23.07, -26.6, 54.34), (-22.86, -26.6, 54.34), (-16.73, -26.6, 54.34), (29.5, -26.6, 54.34), (-25.41, -26.6, 54.34), (24.05, 30.5, 54.34), (1.621, 30.5, 54.34), (-20.8, 30.5, 54.34)], [], [(0, 297, 300, 1), (2, 304, 306, 0), (336, 0, 337), (337, 0, 338), (369, 332, 330, 370), (408, 407, 4), (408, 4, 299, 332, 369), (370, 330, 310, 374), (2, 309, 304), (406, 4, 407), (374, 310, 312, 375), (375, 312, 309, 2, 339), (6, 335, 334), (405, 6, 334, 296, 377), (345, 9, 343), (344, 10, 315, 313, 404), (340, 1, 6, 405), (10, 9, 323, 320), (7, 326, 329, 9), (402, 7, 9, 403), (7, 303, 326), (401, 8, 7, 402), (8, 298, 301), (377, 296, 302, 378), (1, 300, 319), (400, 399, 12), (11, 5, 331, 311), (3, 12, 328, 316), (12, 11, 314, 325), (399, 397, 12), (395, 13, 14, 396), (15, 14, 16), (17, 18, 19), (13, 19, 16), (20, 21, 18), (393, 20, 17, 394), (21, 20, 22), (396, 14, 23, 392), (13, 16, 14), (391, 22, 20, 393), (18, 17, 20), (348, 349, 22), (19, 13, 17), (394, 17, 13, 395), (24, 23, 14), (23, 24, 284, 282), (391, 348, 22), (14, 15, 285), (24, 283, 284), (23, 282, 290), (392, 23, 290, 288, 353), (353, 288, 286, 26, 389), (354, 26, 390), (27, 28, 29), (30, 31, 32), (33, 34, 35), (37, 38, 39), (28, 27, 40), (41, 40, 42), (45, 46, 33), (48, 49, 50), (53, 54, 55), (56, 52, 51), (49, 35, 50), (52, 56, 57), (34, 46, 57), (52, 57, 46), (51, 48, 56), (51, 47, 48), (49, 48, 47), (58, 59, 60), (49, 61, 62), (55, 63, 64), (65, 60, 59), (66, 67, 68), (55, 64, 53), (69, 60, 65), (70, 71, 30), (31, 30, 71), (71, 58, 68), (358, 69, 32, 357), (357, 32, 31, 359), (388, 31, 21, 350), (358, 356, 69), (72, 40, 41), (37, 33, 49), (73, 74, 41), (75, 76, 72), (72, 41, 74), (42, 40, 27), (362, 387, 77), (49, 78, 79), (362, 77, 29, 365), (386, 80, 60, 355), (81, 37, 39), (82, 37, 81), (37, 82, 83), (84, 83, 82), (85, 83, 84), (86, 87, 63), (49, 88, 89), (37, 90, 38), (49, 79, 91), (49, 92, 37), (49, 91, 93), (63, 47, 44), (94, 63, 87), (95, 63, 94), (86, 96, 97), (98, 40, 83), (37, 92, 90), (99, 98, 100), (49, 93, 92), (101, 98, 99), (102, 63, 95), (103, 104, 105), (106, 63, 102), (107, 108, 58), (109, 63, 106), (49, 62, 88), (49, 89, 78), (110, 86, 111), (80, 112, 113), (86, 97, 111), (114, 63, 109), (115, 63, 114), (61, 63, 115), (87, 86, 110), (103, 116, 117), (83, 118, 98), (80, 119, 104), (86, 120, 96), (103, 117, 120), (103, 120, 86), (121, 58, 108), (364, 28, 98, 385), (80, 113, 119), (122, 83, 85), (123, 98, 101), (21, 71, 18), (103, 105, 116), (67, 55, 124), (125, 98, 123), (107, 63, 55), (80, 104, 103), (118, 83, 122), (100, 98, 118), (126, 98, 125), (80, 98, 126), (80, 127, 112), (80, 126, 127), (33, 46, 34), (46, 45, 75), (75, 45, 76), (128, 72, 76), (35, 49, 33), (40, 72, 128), (76, 45, 129), (40, 128, 130), (40, 130, 45), (45, 83, 40), (129, 45, 130), (365, 29, 28, 363), (40, 98, 28), (33, 37, 45), (83, 45, 37), (366, 98, 80, 367), (86, 58, 103), (63, 107, 86), (58, 86, 107), (103, 60, 80), (60, 103, 58), (49, 63, 61), (47, 63, 49), (16, 36, 15), (68, 58, 121), (124, 54, 36), (58, 71, 70), (124, 55, 54), (71, 68, 67), (19, 124, 16), (107, 66, 108), (58, 70, 59), (131, 44, 43), (44, 131, 132), (64, 63, 132), (44, 132, 63), (43, 133, 131), (133, 36, 54), (43, 36, 133), (107, 67, 66), (18, 67, 19), (55, 67, 107), (124, 19, 67), (71, 21, 31), (67, 18, 71), (36, 16, 124), (383, 134, 135, 384), (74, 136, 137), (380, 137, 136, 381), (138, 294, 52), (384, 135, 137, 380), (382, 138, 134, 383), (139, 295, 293), (351, 25, 138, 382), (134, 46, 75), (75, 135, 134), (134, 138, 46), (139, 138, 25), (368, 136, 379), (25, 292, 295, 139), (72, 137, 135), (137, 72, 74), (381, 136, 368), (135, 75, 72), (52, 46, 138), (140, 100, 141), (140, 99, 100), (142, 99, 140), (123, 143, 144), (101, 143, 123), (101, 145, 143), (99, 145, 101), (99, 142, 145), (144, 146, 123), (147, 123, 146), (147, 125, 123), (148, 125, 147), (126, 149, 150), (126, 151, 149), (125, 151, 126), (125, 148, 151), (127, 152, 153), (127, 154, 152), (126, 154, 127), (126, 155, 154), (150, 155, 126), (112, 156, 157), (127, 156, 112), (127, 158, 156), (153, 158, 127), (159, 112, 157), (159, 113, 112), (160, 113, 159), (119, 161, 162), (119, 163, 161), (113, 163, 119), (164, 163, 113), (113, 160, 164), (165, 119, 162), (165, 104, 119), (166, 104, 165), (118, 141, 100), (118, 167, 141), (122, 167, 118), (89, 168, 169), (89, 170, 168), (88, 170, 89), (171, 62, 172), (171, 88, 62), (170, 88, 171), (89, 169, 173), (78, 173, 174), (89, 173, 78), (79, 174, 175), (78, 174, 79), (79, 175, 176), (91, 176, 177), (79, 176, 91), (93, 91, 178), (93, 178, 179), (91, 177, 178), (179, 92, 93), (92, 179, 180), (90, 180, 181), (92, 180, 90), (39, 182, 183), (38, 182, 39), (38, 181, 182), (90, 181, 38), (184, 39, 183), (184, 81, 39), (185, 81, 184), (185, 186, 81), (187, 81, 186), (187, 82, 81), (188, 82, 187), (84, 189, 190), (82, 189, 84), (82, 188, 189), (85, 191, 192), (85, 190, 191), (84, 190, 85), (193, 85, 192), (167, 85, 193), (167, 122, 85), (172, 62, 194), (61, 194, 62), (195, 196, 117), (117, 197, 195), (116, 197, 117), (196, 120, 117), (198, 120, 196), (199, 120, 198), (199, 96, 120), (200, 96, 199), (97, 201, 202), (96, 201, 97), (96, 203, 201), (200, 203, 96), (111, 204, 205), (97, 204, 111), (97, 202, 204), (110, 206, 87), (110, 205, 206), (111, 205, 110), (94, 207, 208), (94, 206, 207), (87, 206, 94), (94, 209, 95), (94, 208, 209), (102, 210, 211), (95, 210, 102), (95, 209, 210), (212, 102, 211), (212, 106, 102), (213, 106, 212), (106, 213, 214), (109, 215, 216), (109, 214, 215), (106, 214, 109), (114, 217, 218), (109, 217, 114), (109, 216, 217), (115, 219, 220), (115, 218, 219), (114, 218, 115), (221, 115, 220), (194, 115, 221), (194, 61, 115), (116, 105, 166), (104, 166, 105), (197, 116, 166), (222, 128, 223), (76, 223, 128), (224, 73, 225), (41, 225, 73), (224, 77, 73), (41, 42, 226), (59, 70, 227), (227, 228, 59), (226, 225, 41), (229, 129, 130), (230, 27, 29), (129, 229, 231), (232, 34, 233), (57, 233, 34), (230, 226, 27), (42, 27, 226), (69, 234, 32), (235, 32, 234), (77, 224, 29), (230, 29, 224), (236, 133, 54), (133, 236, 237), (238, 121, 239), (108, 239, 121), (234, 65, 228), (59, 228, 65), (234, 69, 65), (240, 66, 68), (235, 30, 32), (66, 240, 241), (235, 227, 30), (70, 30, 227), (128, 222, 130), (229, 130, 222), (121, 238, 68), (240, 68, 238), (108, 66, 241), (76, 129, 231), (231, 223, 76), (241, 239, 108), (34, 232, 35), (242, 35, 232), (35, 242, 50), (64, 243, 53), (53, 236, 54), (236, 53, 243), (243, 64, 244), (132, 244, 64), (131, 133, 237), (56, 48, 245), (245, 233, 56), (57, 56, 233), (237, 244, 131), (132, 131, 244), (242, 48, 50), (48, 242, 245), (165, 246, 166), (165, 247, 246), (162, 247, 165), (162, 248, 247), (161, 248, 162), (161, 249, 248), (163, 249, 161), (250, 157, 156), (251, 157, 250), (251, 159, 157), (251, 160, 159), (251, 164, 160), (249, 164, 251), (249, 163, 164), (252, 158, 153), (250, 158, 252), (250, 156, 158), (253, 154, 155), (253, 152, 154), (254, 152, 253), (254, 153, 152), (252, 153, 254), (150, 253, 155), (150, 255, 253), (149, 255, 150), (149, 256, 255), (151, 256, 149), (257, 147, 146), (257, 148, 147), (256, 148, 257), (151, 148, 256), (146, 258, 257), (146, 259, 258), (260, 259, 146), (260, 144, 143), (146, 144, 260), (261, 145, 142), (262, 145, 261), (262, 143, 145), (260, 143, 262), (263, 141, 264), (263, 140, 141), (263, 142, 140), (261, 142, 263), (264, 167, 265), (141, 167, 264), (193, 265, 167), (192, 265, 193), (192, 266, 265), (191, 266, 192), (190, 266, 191), (267, 189, 188), (266, 190, 267), (189, 267, 190), (267, 187, 186), (267, 188, 187), (267, 186, 268), (268, 184, 183), (268, 185, 184), (186, 185, 268), (183, 269, 268), (182, 269, 183), (182, 181, 269), (180, 269, 181), (179, 269, 180), (270, 178, 177), (270, 179, 178), (269, 179, 270), (270, 176, 175), (270, 177, 176), (175, 271, 270), (174, 271, 175), (173, 271, 174), (272, 168, 170), (271, 168, 272), (271, 169, 168), (173, 169, 271), (272, 171, 172), (170, 171, 272), (194, 272, 172), (272, 194, 273), (273, 221, 220), (273, 194, 221), (273, 219, 218), (273, 220, 219), (274, 217, 216), (274, 218, 217), (275, 215, 214), (275, 216, 215), (274, 216, 275), (275, 214, 213), (275, 212, 276), (211, 276, 212), (275, 213, 212), (277, 210, 209), (276, 210, 277), (276, 211, 210), (277, 209, 208), (207, 277, 208), (277, 206, 205), (277, 207, 206), (278, 204, 202), (278, 205, 204), (202, 279, 278), (201, 279, 202), (203, 279, 201), (280, 199, 198), (279, 199, 280), (279, 200, 199), (203, 200, 279), (281, 280, 198), (281, 195, 197), (281, 196, 195), (198, 196, 281), (205, 278, 277), (218, 274, 273), (281, 166, 246), (197, 166, 281), (223, 229, 222), (230, 225, 226), (233, 242, 232), (229, 223, 231), (242, 233, 245), (236, 243, 237), (244, 237, 243), (235, 234, 227), (240, 238, 241), (239, 241, 238), (225, 230, 224), (228, 227, 234), (266, 273, 265), (252, 279, 250), (268, 273, 267), (257, 278, 279), (277, 273, 276), (278, 257, 277), (258, 277, 257), (267, 273, 266), (259, 277, 258), (260, 277, 259), (262, 277, 260), (273, 268, 269), (277, 265, 273), (273, 271, 272), (254, 279, 252), (253, 279, 254), (261, 277, 262), (265, 277, 264), (263, 277, 261), (273, 270, 271), (264, 277, 263), (273, 269, 270), (276, 273, 275), (250, 281, 246), (250, 280, 281), (257, 279, 256), (255, 279, 253), (256, 279, 255), (250, 279, 280), (275, 273, 274), (250, 246, 247), (249, 247, 248), (251, 247, 249), (250, 247, 251), (285, 283, 24, 14), (286, 289, 26), (287, 292, 25), (293, 294, 138, 139), (319, 335, 6, 1), (308, 297, 0), (306, 308, 0), (320, 315, 10), (329, 323, 9), (311, 314, 11), (325, 328, 12), (316, 321, 3), (305, 299, 4), (333, 331, 5), (301, 303, 7, 8), (327, 318, 371, 372), (318, 322, 373, 371), (322, 307, 376, 373), (98, 366, 385), (80, 386, 367), (28, 364, 363), (77, 387, 361, 73), (74, 73, 361, 360), (74, 360, 379, 136), (31, 388, 359), (60, 69, 356, 355), (26, 354, 389), (26, 289, 291, 352, 390), (25, 351, 352, 291, 287), (21, 22, 349, 350), (11, 12, 397, 398), (302, 298, 8, 401, 378), (313, 317, 347, 404), (5, 346, 347, 317, 333), (5, 11, 398, 346), (9, 345, 403), (9, 10, 344, 343), (4, 406, 376, 307, 305), (324, 327, 372, 342), (3, 321, 324, 342, 341), (12, 3, 341, 400), (1, 340, 338, 0), (0, 336, 339, 2)])
me_cali_cat_pencil_holder___base_005.update()
me_cali_cat_pencil_holder___base_006 = bpy.data.meshes.new('Cali_Cat_Pencil_Holder_-_Base.006')
me_cali_cat_pencil_holder___base_006.from_pydata([(-25.47, 30.5, 49.11), (-25.47, 1.95, 49.11), (-25.47, -26.6, 49.11), (31.63, 30.5, 49.11), (3.08, 30.5, 49.11), (31.63, -26.6, 49.11), (3.08, -26.6, 49.11), (31.63, 1.95, 49.11), (3.08, 1.95, 49.11), (-29.55, 34.59, 48.94), (-29.55, 5.22, 6.52), (-29.55, 8.483, 6.52), (-29.55, 5.22, 0.0), (-29.55, 34.59, 0.0), (-29.55, 8.483, 9.783), (-29.55, 34.59, 32.63), (-29.55, -33.94, 6.52), (-29.55, -30.68, 6.52), (-29.55, -33.94, 0.0), (-29.55, -30.68, 32.63), (-29.55, 1.95, 32.63), (-29.55, -4.57, 9.783), (-29.55, -4.57, 0.0), (-29.55, 1.95, 48.94), (-29.55, -30.68, 48.94), (11.24, 34.59, 0.0), (11.24, 34.59, 16.31), (35.71, 34.59, 32.63), (-5.078, 34.59, 16.31), (-5.078, 34.59, 0.0), (35.71, 34.59, 48.94), (3.08, 34.59, 32.63), (35.71, 34.59, 0.0), (3.08, 34.59, 48.94), (35.71, -30.68, 32.63), (-3.446, -30.68, 9.783), (9.606, -30.68, 9.783), (3.08, -30.68, 32.63), (9.606, -30.68, 6.52), (35.71, -30.68, 6.52), (-3.446, -30.68, 6.52), (-5.078, -30.68, 48.94), (-25.47, -30.68, 48.94), (35.71, -30.68, 48.94), (11.24, -30.68, 48.94), (8.614, -30.68, 48.94), (-2.448, -30.68, 48.94), (-21.39, -22.52, 40.78), (-21.39, 26.42, 40.78), (-25.47, 6.029, 44.86), (7.159, 30.5, 44.86), (27.55, 26.42, 40.78), (35.71, 5.22, 6.52), (35.71, 5.22, 0.0), (35.71, 8.483, 6.52), (35.71, 8.483, 9.783), (35.71, -4.57, 0.0), (35.71, -4.57, 9.783), (35.71, 1.95, 32.63), (35.71, -33.94, 0.0), (35.71, -33.94, 6.52), (35.71, 1.95, 48.94), (-57.4, 42.75, 37.53), (-57.4, 59.06, 37.53), (-38.64, 50.9, 18.76), (-38.64, 59.06, 18.76), (-19.87, 59.06, 0.0), (-19.87, 42.75, 0.0), (-38.64, 42.75, 18.76), (-41.09, 42.75, 62.0), (-57.4, 59.06, 62.0), (-57.4, 42.75, 62.0), (-41.09, 59.06, 62.0), (-3.446, -33.94, 6.52), (-3.446, -33.94, 0.0), (-3.446, -4.57, 0.0), (-3.446, 21.53, 0.0), (-3.446, 8.483, 9.783), (-3.446, 8.483, 6.52), (-3.446, 5.22, 6.52), (-3.446, 5.22, 0.0), (-3.446, -4.57, 9.783), (-3.446, 21.53, 9.783), (9.606, -33.94, 6.52), (9.606, -33.94, 0.0), (9.606, -4.57, 9.783), (9.606, -4.57, 0.0), (9.606, 5.22, 6.52), (9.606, 8.483, 6.52), (9.606, 21.53, 0.0), (9.606, 5.22, 0.0), (9.606, 21.53, 9.783), (9.606, 8.483, 9.783), (27.55, -22.52, 40.78), (-25.47, 6.029, 36.71), (31.63, -2.129, 44.86), (7.159, 30.5, 36.71), (31.63, -2.129, 36.71), (-0.9989, -26.6, 36.71), (-41.09, 59.06, 44.28), (-13.12, 59.06, 16.31), (11.24, 59.06, 0.0), (11.24, 59.06, 16.31), (-41.09, 42.75, 44.28), (-13.12, 42.75, 16.31), (-5.078, 42.75, 16.31), (-5.078, 42.75, 0.0), (-20.8, 30.5, 54.34), (1.621, 30.5, 54.34), (24.05, 30.5, 54.34), (-25.41, -26.6, 54.34), (-16.73, -26.6, 54.34), (-22.86, -26.6, 54.34), (-23.07, -26.6, 54.34), (31.63, 26.65, 54.34), (31.63, 3.0, 54.34), (31.63, -25.55, 54.34), (31.63, -20.65, 54.34), (-29.55, 27.0, 54.34), (-29.55, 17.3, 54.34), (-29.55, 15.79, 54.34), (-29.55, 11.84, 54.34), (-29.55, 34.59, 54.34), (-29.55, 8.971, 54.34), (30.31, 34.59, 54.34), (-20.54, 34.59, 54.34), (-27.95, -30.68, 54.34), (32.34, -30.68, 54.34), (-4.045, -30.68, 54.34), (8.614, -30.68, 54.34), (35.71, 15.79, 54.34), (35.71, 17.3, 54.34), (35.71, 8.971, 54.34), (35.71, 11.84, 54.34), (35.71, 27.0, 54.34), (35.71, -5.069, 54.34), (-24.16, -26.6, 54.34), (-23.34, -26.6, 54.34), (30.17, 30.5, 54.34), (-24.16, 30.5, 54.34), (-24.26, 30.5, 54.34), (29.5, -26.6, 54.34), (30.26, 30.5, 54.34), (30.25, 30.5, 54.34), (30.32, 30.5, 54.34), (-24.1, 30.5, 54.34), (-24.09, 30.5, 54.34), (35.71, 1.95, 54.34), (1.896, -30.68, 54.34), (-2.448, -30.68, 54.34), (9.644, -30.68, 54.34), (11.24, -30.68, 54.34), (11.91, -30.68, 54.34), (17.99, -30.68, 54.34), (32.51, -30.68, 54.34), (35.71, -30.68, 54.34), (-25.47, -30.68, 54.34), (-17.71, -30.68, 54.34), (-23.78, -30.68, 54.34), (-5.753, -30.68, 54.34), (-5.078, -30.68, 54.34), (4.881, 34.59, 54.34), (-27.75, 34.59, 54.34), (33.91, 34.59, 54.34), (35.71, 34.59, 54.34), (-29.55, -30.68, 54.34), (-29.55, -5.069, 54.34), (-29.55, 1.95, 54.34), (30.32, -26.6, 54.34), (31.63, -26.6, 54.34), (5.697, -26.6, 54.34), (29.23, -26.6, 54.34), (28.12, -26.6, 54.34), (30.45, 30.5, 54.34), (31.63, 30.5, 54.34), (-25.47, -26.6, 54.34), (-25.47, 30.5, 54.34), (-25.47, -21.7, 54.34), (-25.47, 1.95, 54.34), (-25.47, 25.6, 54.34)], [], [(179, 0, 176), (175, 2, 177), (174, 173, 3), (109, 3, 138), (172, 171, 5), (169, 5, 168), (170, 6, 2, 111), (114, 174, 3), (169, 116, 5), (116, 117, 5), (8, 0, 1), (7, 3, 8), (8, 5, 7), (5, 8, 6), (0, 8, 4), (6, 8, 2), (1, 2, 8), (4, 8, 3), (10, 11, 12), (13, 12, 11), (11, 14, 15), (16, 17, 18), (13, 11, 15), (19, 20, 14), (14, 21, 19), (19, 21, 17), (22, 18, 17), (20, 15, 14), (22, 17, 21), (165, 166, 24), (25, 26, 27), (28, 29, 13), (13, 15, 28), (26, 28, 15), (164, 30, 163), (27, 26, 31), (124, 163, 30), (27, 32, 25), (15, 31, 26), (161, 33, 9, 125), (34, 35, 36), (37, 19, 35), (38, 39, 36), (34, 36, 39), (17, 40, 19), (35, 19, 40), (35, 34, 37), (160, 159, 41), (155, 154, 43), (127, 43, 154), (150, 45, 44, 151), (148, 46, 45, 129), (128, 41, 46, 149), (126, 24, 42, 156), (24, 23, 47), (48, 47, 49), (23, 49, 47), (23, 9, 49), (48, 49, 9), (9, 33, 48), (33, 30, 50), (51, 48, 50), (33, 50, 48), (51, 50, 30), (52, 53, 54), (32, 54, 53), (32, 55, 54), (32, 27, 55), (34, 56, 57), (34, 57, 58), (55, 27, 57), (58, 57, 27), (56, 34, 39), (56, 39, 59), (60, 59, 39), (155, 43, 135), (62, 63, 64), (64, 65, 66), (65, 64, 63), (66, 67, 64), (64, 68, 62), (68, 64, 67), (69, 70, 71), (70, 69, 72), (73, 74, 40), (75, 40, 74), (75, 35, 40), (76, 77, 78), (79, 80, 78), (35, 75, 81), (76, 78, 80), (77, 76, 82), (83, 38, 84), (36, 85, 38), (86, 84, 38), (86, 38, 85), (87, 88, 89), (89, 90, 87), (89, 88, 91), (92, 91, 88), (24, 47, 42), (43, 44, 93), (41, 42, 47), (45, 93, 44), (47, 93, 45), (47, 46, 41), (47, 45, 46), (20, 19, 47), (94, 47, 48), (51, 61, 95), (51, 95, 93), (61, 51, 30), (43, 93, 95), (43, 95, 61), (31, 15, 48), (96, 48, 51), (97, 34, 58), (97, 93, 34), (98, 19, 37), (96, 51, 27), (66, 65, 99), (66, 100, 101), (102, 101, 100), (63, 99, 65), (100, 66, 99), (72, 99, 63), (63, 70, 72), (69, 71, 103), (62, 103, 71), (62, 104, 103), (67, 105, 104), (104, 68, 67), (105, 67, 106), (104, 62, 68), (94, 20, 47), (98, 47, 19), (37, 34, 93), (98, 93, 47), (58, 27, 51), (97, 51, 93), (98, 37, 93), (96, 31, 48), (97, 58, 51), (96, 27, 31), (94, 15, 20), (94, 48, 15), (86, 56, 59), (59, 84, 86), (74, 18, 22), (22, 75, 74), (13, 76, 12), (80, 12, 76), (89, 76, 13), (53, 90, 89), (13, 29, 89), (106, 67, 66), (66, 101, 106), (29, 25, 89), (29, 106, 101), (25, 29, 101), (25, 32, 89), (53, 89, 32), (57, 56, 86), (86, 85, 57), (22, 21, 81), (81, 75, 22), (81, 85, 35), (36, 35, 85), (81, 21, 14), (92, 77, 91), (82, 91, 77), (14, 77, 81), (92, 55, 57), (77, 92, 85), (57, 85, 92), (85, 81, 77), (28, 105, 29), (106, 29, 105), (26, 102, 105), (26, 105, 28), (105, 102, 104), (100, 104, 102), (101, 26, 25), (26, 101, 102), (52, 54, 87), (88, 87, 54), (11, 10, 78), (79, 78, 10), (17, 16, 40), (60, 39, 83), (73, 40, 16), (38, 83, 39), (60, 84, 59), (18, 73, 16), (84, 60, 83), (73, 18, 74), (88, 54, 92), (55, 92, 54), (11, 78, 14), (77, 14, 78), (52, 90, 53), (12, 79, 10), (90, 52, 87), (79, 12, 80), (76, 89, 82), (91, 82, 89), (100, 103, 104), (103, 100, 99), (99, 72, 103), (69, 103, 72), (63, 62, 71), (71, 70, 63), (141, 168, 5), (137, 113, 2), (173, 144, 3), (144, 142, 3), (142, 143, 3), (143, 138, 3), (0, 146, 145), (0, 145, 139), (0, 139, 140), (2, 136, 137), (61, 147, 135, 43), (30, 133, 132), (30, 132, 147, 61), (30, 134, 131), (30, 131, 130), (30, 130, 133), (46, 148, 149), (45, 150, 129), (44, 152, 151), (44, 153, 152), (44, 43, 127, 153), (42, 157, 158), (42, 158, 156), (42, 41, 159, 157), (41, 128, 160), (9, 162, 125), (33, 161, 124, 30), (30, 164, 134), (24, 126, 165), (23, 24, 166, 167), (9, 23, 167, 123), (9, 122, 162), (9, 123, 121), (9, 121, 120), (9, 120, 119), (9, 119, 118), (9, 118, 122), (7, 5, 117, 115), (3, 7, 115, 114), (2, 113, 112), (2, 112, 111), (5, 171, 141), (6, 170, 172, 5), (2, 110, 136), (3, 109, 108, 4), (0, 4, 108, 107), (0, 107, 146), (2, 175, 110), (0, 140, 176), (1, 178, 177, 2), (0, 179, 178, 1)])
me_cali_cat_pencil_holder___base_006.update()

# ---- objects
ob_cali_cat_pencil_holder___base_002 = bpy.data.objects.new('Cali_Cat_Pencil_Holder_-_Base.002', me_cali_cat_pencil_holder___base_007)
ob_cali_cat_pencil_holder___base_003 = bpy.data.objects.new('Cali_Cat_Pencil_Holder_-_Base.003', me_cali_cat_pencil_holder___base_004)
ob_cali_cat_pencil_holder___base_004 = bpy.data.objects.new('Cali_Cat_Pencil_Holder_-_Base.004', me_cali_cat_pencil_holder___base_005)
ob_cali_cat_pencil_holder___base_005 = bpy.data.objects.new('Cali_Cat_Pencil_Holder_-_Base.005', me_cali_cat_pencil_holder___base_006)

# ---- transforms, parenting, visibility, modifiers, constraints
ob_cali_cat_pencil_holder___base_002.location = (0.0, 0.0, 32.47)
ob_cali_cat_pencil_holder___base_003.location = (0.0, 0.0, 0.0)
ob_cali_cat_pencil_holder___base_004.location = (0.0, 0.0, 17.82)
ob_cali_cat_pencil_holder___base_005.location = (0.0, 0.0, 0.0)

# ---- collection membership
col_collection.objects.link(ob_cali_cat_pencil_holder___base_002)
col_collection_2.objects.link(ob_cali_cat_pencil_holder___base_003)
col_collection_2.objects.link(ob_cali_cat_pencil_holder___base_004)
col_collection_2.objects.link(ob_cali_cat_pencil_holder___base_005)
def _layer_coll(name, lc=None):
    lc = lc or bpy.context.view_layer.layer_collection
    for c in lc.children:
        if c.name == name: return c
        r = _layer_coll(name, c)
        if r: return r
_layer_coll('Collection 2').exclude = True

# ---- scene / render settings (as saved in the file)
scene.frame_start = 1; scene.frame_end = 250; scene.frame_set(1)
scene.render.engine = 'BLENDER_EEVEE_NEXT'
bpy.context.view_layer.update()

# ---- added for rendering (the .blend has no active camera and no usable light): camera, sun
cam_auto = bpy.data.cameras.new('AutoCamera')
cam_auto.lens = 50.0
cam_auto.sensor_width = 36.0
cam_auto.clip_end = 3367.29
ob_auto_camera = bpy.data.objects.new('AutoCamera', cam_auto)
scene.collection.objects.link(ob_auto_camera)
ob_auto_camera.location = (181.025, -217.684, 233.631)
ob_auto_camera.rotation_euler = (1.09748, -7.21219e-08, 0.694738)
scene.camera = ob_auto_camera
light_auto_sun = bpy.data.lights.new('AutoSun', 'SUN')
light_auto_sun.energy = 3.0
light_auto_sun.angle = 0.0523599
ob_auto_sun = bpy.data.objects.new('AutoSun', light_auto_sun)
scene.collection.objects.link(ob_auto_sun)
ob_auto_sun.rotation_euler = (0.872665, 0.174533, 0.523599)
bpy.context.view_layer.update()
